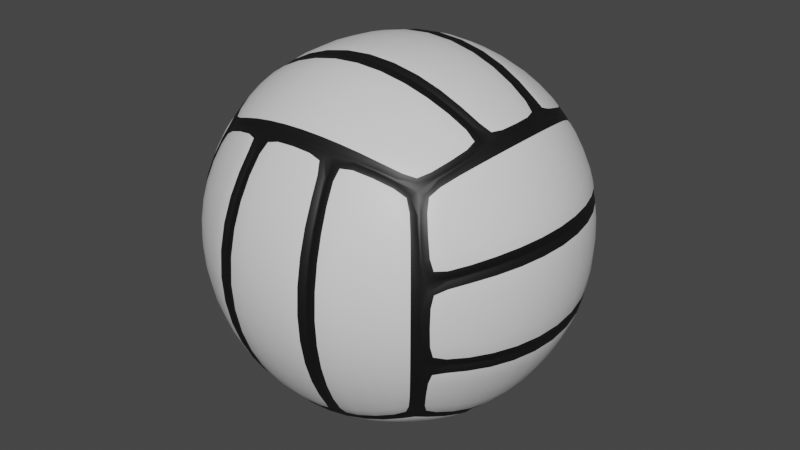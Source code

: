 # Source: Volleyball_white_v2.blend  (saved by Blender 2.90.8; exported with 4.5.12 LTS)
import bpy
from mathutils import Matrix  # noqa: F401  (used for matrix-valued properties, if any)

bpy.ops.wm.read_factory_settings(use_empty=True)
scene = bpy.context.scene
scene.name = 'Scene'

# ---- collections
col_collection = bpy.data.collections.new('Collection'); scene.collection.children.link(col_collection)

# ---- materials (node trees are filled in below, after node groups)
mat_material = bpy.data.materials.new('Material')
mat_material.alpha_threshold = 0.0
mat_material.use_transparent_shadow = False
mat_material.line_color = (0.0, 0.0, 0.0, 1.0)
mat_material_001 = bpy.data.materials.new('Material.001')
mat_material_001.use_transparent_shadow = False
mat_material_002 = bpy.data.materials.new('Material.002')
mat_material_002.use_transparent_shadow = False
mat_material_003 = bpy.data.materials.new('Material.003')
mat_material_003.use_transparent_shadow = False
mat_b = bpy.data.materials.new('b')
mat_b.use_transparent_shadow = False

# ---- material node trees
mat_material.use_nodes = True; mat_material.node_tree.nodes.clear()
_N = mat_material.node_tree.nodes; _L = mat_material.node_tree.links
n0 = _N.new('ShaderNodeOutputMaterial'); n0.name = 'Material Output'; n0.location = (300, 300)
n1 = _N.new('ShaderNodeBsdfPrincipled'); n1.name = 'Principled BSDF'; n1.location = (10, 300)
n1.distribution = 'GGX'
n1.subsurface_method = 'BURLEY'
n1.inputs[2].default_value = 0.4
n1.inputs[3].default_value = 1.45
n1.inputs[27].default_value = (0.0, 0.0, 0.0, 1.0)
n1.inputs[28].default_value = 1.0
_L.new(n1.outputs[0], n0.inputs[0])
n0.is_active_output = True
mat_material_001.use_nodes = True; mat_material_001.node_tree.nodes.clear()
_N = mat_material_001.node_tree.nodes; _L = mat_material_001.node_tree.links
n0 = _N.new('ShaderNodeBsdfPrincipled'); n0.name = 'Principled BSDF'; n0.location = (10, 300)
n0.distribution = 'GGX'
n0.subsurface_method = 'BURLEY'
n0.inputs[3].default_value = 1.45
n0.inputs[27].default_value = (0.0, 0.0, 0.0, 1.0)
n0.inputs[28].default_value = 1.0
n1 = _N.new('ShaderNodeOutputMaterial'); n1.name = 'Material Output'; n1.location = (300, 300)
_L.new(n0.outputs[0], n1.inputs[0])
n1.is_active_output = True
mat_material_002.use_nodes = True; mat_material_002.node_tree.nodes.clear()
_N = mat_material_002.node_tree.nodes; _L = mat_material_002.node_tree.links
n0 = _N.new('ShaderNodeBsdfPrincipled'); n0.name = 'Principled BSDF'; n0.location = (10, 300)
n0.distribution = 'GGX'
n0.subsurface_method = 'BURLEY'
n0.inputs[3].default_value = 1.45
n0.inputs[27].default_value = (0.0, 0.0, 0.0, 1.0)
n0.inputs[28].default_value = 1.0
n1 = _N.new('ShaderNodeOutputMaterial'); n1.name = 'Material Output'; n1.location = (300, 300)
_L.new(n0.outputs[0], n1.inputs[0])
n1.is_active_output = True
mat_material_003.use_nodes = True; mat_material_003.node_tree.nodes.clear()
_N = mat_material_003.node_tree.nodes; _L = mat_material_003.node_tree.links
n0 = _N.new('ShaderNodeBsdfPrincipled'); n0.name = 'Principled BSDF'; n0.location = (10, 300)
n0.distribution = 'GGX'
n0.subsurface_method = 'BURLEY'
n0.inputs[3].default_value = 1.45
n0.inputs[27].default_value = (0.0, 0.0, 0.0, 1.0)
n0.inputs[28].default_value = 1.0
n1 = _N.new('ShaderNodeOutputMaterial'); n1.name = 'Material Output'; n1.location = (300, 300)
_L.new(n0.outputs[0], n1.inputs[0])
n1.is_active_output = True
mat_b.use_nodes = True; mat_b.node_tree.nodes.clear()
_N = mat_b.node_tree.nodes; _L = mat_b.node_tree.links
n0 = _N.new('ShaderNodeBsdfPrincipled'); n0.name = 'Principled BSDF'; n0.location = (10, 300)
n0.distribution = 'GGX'
n0.subsurface_method = 'BURLEY'
n0.inputs[0].default_value = (0.005605, 0.005605, 0.005605, 1.0)
n0.inputs[3].default_value = 1.45
n0.inputs[27].default_value = (0.0, 0.0, 0.0, 1.0)
n0.inputs[28].default_value = 1.0
n1 = _N.new('ShaderNodeOutputMaterial'); n1.name = 'Material Output'; n1.location = (300, 300)
_L.new(n0.outputs[0], n1.inputs[0])
n1.is_active_output = True

# ---- world
world_world = bpy.data.worlds.new('World'); scene.world = world_world
world_world.use_nodes = True; world_world.node_tree.nodes.clear()
_N = world_world.node_tree.nodes; _L = world_world.node_tree.links
n0 = _N.new('ShaderNodeOutputWorld'); n0.name = 'World Output'; n0.location = (300, 300)
n1 = _N.new('ShaderNodeBackground'); n1.name = 'Background'; n1.location = (10, 300)
n1.inputs[0].default_value = (0.05088, 0.05088, 0.05088, 1.0)
_L.new(n1.outputs[0], n0.inputs[0])
n0.is_active_output = True
world_world.color = (0.05088, 0.05088, 0.05088)
world_world.use_sun_shadow = False
world_world.sun_shadow_jitter_overblur = 0.0

# ---- meshes
me_cube = bpy.data.meshes.new('Cube')
me_cube.from_pydata([(0.6909, -1.123, 1.123), (0.3529, -1.199, 1.199), (0.0, -1.225, 1.225), (-0.3529, -1.199, 1.199), (-0.6909, -1.123, 1.123), (1.123, -0.6909, 1.123), (-1.123, -0.6909, 1.123), (-1.225, 0.0, 1.225), (-1.199, 0.3529, 1.199), (-1.123, 0.6909, 1.123), (-0.6909, 1.123, 1.123), (-0.3529, 1.199, 1.199), (0.0, 1.225, 1.225), (-0.9148, -0.4196, 1.463), (-0.9148, 0.4196, 1.463), (-0.8368, 0.8061, 1.346), (-0.8368, -0.8061, 1.346), (-0.5002, -0.4545, 1.645), (-0.5002, 0.4545, 1.645), (-0.4475, 0.8685, 1.488), (-0.4475, -0.8685, 1.488), (0.0, -0.4672, 1.72), (-2.461e-10, 0.4672, 1.72), (-6.127e-10, 0.8907, 1.544), (3.676e-10, -0.8907, 1.544), (0.5002, -0.4545, 1.645), (0.5002, 0.4545, 1.645), (0.4475, 0.8685, 1.488), (0.4475, -0.8685, 1.488), (0.9148, -0.4196, 1.463), (0.9148, 0.4196, 1.463), (0.8368, 0.8061, 1.346), (0.8368, -0.8061, 1.346), (0.3635, 1.229, 1.238), (-7.262e-10, 1.255, 1.265), (-0.3635, 1.229, 1.238), (-0.7113, 1.151, 1.16), (-1.228, 0.369, 1.237), (-1.228, -0.369, 1.237), (-1.151, -0.7111, 1.16), (1.228, -0.369, 1.237), (1.228, 0.369, 1.237), (1.151, 0.7111, 1.16), (-0.3635, -1.229, 1.238), (7.262e-10, -1.255, 1.265), (0.3635, -1.229, 1.238), (0.7113, -1.151, 1.16), (1.026, 1.026, 1.034), (0.7113, 1.151, 1.16), (-1.026, 1.026, 1.034), (-1.151, 0.7111, 1.16), (1.026, -1.026, 1.034), (1.151, -0.7111, 1.16), (-1.026, -1.026, 1.034), (-0.7113, -1.151, 1.16), (0.8903, 0.4026, 1.422), (0.8903, -0.4026, 1.422), (0.4866, 0.4361, 1.6), (0.4866, -0.4361, 1.6), (0.0, 0.4483, 1.673), (0.0, -0.4483, 1.673), (-0.4866, 0.4361, 1.6), (-0.4866, -0.4361, 1.6), (-0.8903, 0.4026, 1.422), (-0.8903, -0.4026, 1.422), (1.223, 0.3572, 1.231), (1.249, 3.658e-09, 1.257), (1.223, -0.3572, 1.231), (-1.223, -0.3572, 1.231), (-1.249, 3.08e-09, 1.257), (-1.223, 0.3572, 1.231), (0.9104, 0.4072, 1.456), (0.9367, 2.562e-08, 1.495), (0.9104, -0.4072, 1.456), (0.4978, 0.4411, 1.638), (0.5156, 1.2e-08, 1.691), (0.4978, -0.4411, 1.638), (0.0, 0.4534, 1.713), (9.804e-11, 1.167e-08, 1.772), (1.926e-10, -0.4534, 1.713), (-0.4978, 0.4411, 1.638), (-0.5156, 9.177e-09, 1.691), (-0.4978, -0.4411, 1.638), (-0.9104, 0.4072, 1.456), (-0.9367, -1.255e-08, 1.495), (-0.9104, -0.4072, 1.456), (-1.0, 1.0, -1.0), (0.6909, 1.123, -1.123), (0.0, 1.225, -1.225), (-1.123, -0.6909, -1.123), (0.3529, -1.199, -1.199), (0.6909, -1.123, -1.123), (-0.9148, 0.4196, -1.463), (-0.9148, -0.4196, -1.463), (-0.8368, -0.8061, -1.346), (-0.8368, 0.8061, -1.346), (-0.5002, 0.4545, -1.645), (-0.5002, -0.4545, -1.645), (-0.4475, -0.8685, -1.488), (-0.4475, 0.8685, -1.488), (0.0, 0.4672, -1.72), (-2.461e-10, -0.4672, -1.72), (-6.127e-10, -0.8907, -1.544), (3.676e-10, 0.8907, -1.544), (0.5002, 0.4545, -1.645), (0.5002, -0.4545, -1.645), (0.4475, -0.8685, -1.488), (0.4475, 0.8685, -1.488), (0.9148, 0.4196, -1.463), (0.9148, -0.4196, -1.463), (0.8368, -0.8061, -1.346), (0.8368, 0.8061, -1.346), (0.3635, -1.229, -1.238), (-7.262e-10, -1.255, -1.265), (-0.3635, -1.229, -1.238), (-0.7113, -1.151, -1.16), (-1.228, -0.369, -1.237), (-1.228, 0.369, -1.237), (-1.151, 0.7111, -1.16), (1.228, 0.369, -1.237), (1.228, -0.369, -1.237), (1.151, -0.7111, -1.16), (-0.3635, 1.229, -1.238), (7.262e-10, 1.255, -1.265), (0.3635, 1.229, -1.238), (0.7113, 1.151, -1.16), (1.026, -1.026, -1.034), (0.7113, -1.151, -1.16), (-1.026, -1.026, -1.034), (-1.151, -0.7111, -1.16), (1.026, 1.026, -1.034), (1.151, 0.7111, -1.16), (-1.026, 1.026, -1.034), (-0.7113, 1.151, -1.16), (0.8903, -0.4026, -1.422), (0.8903, 0.4026, -1.422), (0.4866, -0.4361, -1.6), (0.4866, 0.4361, -1.6), (0.0, -0.4483, -1.673), (0.0, 0.4483, -1.673), (-0.4866, -0.4361, -1.6), (-0.4866, 0.4361, -1.6), (-0.8903, -0.4026, -1.422), (-0.8903, 0.4026, -1.422), (1.223, -0.3572, -1.231), (1.249, 1.062e-07, -1.257), (1.223, 0.3572, -1.231), (-1.223, 0.3572, -1.231), (-1.249, 1.068e-07, -1.257), (-1.223, -0.3572, -1.231), (0.9104, -0.4072, -1.456), (0.9367, 1.051e-07, -1.495), (0.9104, 0.4072, -1.456), (0.4978, -0.4411, -1.638), (0.5156, 1.358e-07, -1.691), (0.4978, 0.4411, -1.638), (0.0, -0.4534, -1.713), (9.804e-11, 1.433e-07, -1.772), (1.926e-10, 0.4534, -1.713), (-0.4978, -0.4411, -1.638), (-0.5156, 1.387e-07, -1.691), (-0.4978, 0.4411, -1.638), (-0.9104, -0.4072, -1.456), (-0.9367, 1.433e-07, -1.495), (-0.9104, 0.4072, -1.456), (1.0, -1.0, -1.0), (1.0, -1.0, 1.0), (-1.199, -1.199, -0.3529), (-1.225, -1.225, 0.0), (-1.199, -1.199, 0.3529), (-1.123, -1.123, 0.6909), (0.0, -1.225, -1.225), (-0.3529, -1.199, -1.199), (-0.6909, -1.123, -1.123), (1.199, -1.199, 0.3529), (1.199, -1.199, -0.3529), (1.123, -1.123, -0.6909), (-0.4196, -1.463, 0.9148), (0.4196, -1.463, 0.9148), (0.8061, -1.346, 0.8368), (-0.8061, -1.346, 0.8368), (-0.4545, -1.645, 0.5002), (0.4545, -1.645, 0.5002), (0.8685, -1.488, 0.4475), (-0.8685, -1.488, 0.4475), (-0.4672, -1.72, 2.98e-08), (0.4672, -1.72, -2.98e-08), (0.8907, -1.544, -5.96e-08), (-0.8907, -1.544, 5.96e-08), (-0.4545, -1.645, -0.5002), (0.4545, -1.645, -0.5002), (0.8685, -1.488, -0.4475), (-0.8685, -1.488, -0.4475), (-0.4196, -1.463, -0.9148), (0.4196, -1.463, -0.9148), (0.8061, -1.346, -0.8368), (-0.8061, -1.346, -0.8368), (1.229, -1.238, -0.3635), (1.255, -1.265, 0.0), (1.229, -1.238, 0.3635), (1.151, -1.16, 0.7113), (0.369, -1.237, 1.228), (-0.369, -1.237, 1.228), (-0.7111, -1.16, 1.151), (-0.369, -1.237, -1.228), (0.369, -1.237, -1.228), (0.7111, -1.16, -1.151), (-1.229, -1.238, 0.3635), (-1.255, -1.265, 0.0), (-1.229, -1.238, -0.3635), (-1.151, -1.16, -0.7113), (1.026, -1.034, -1.026), (1.151, -1.16, -0.7113), (1.026, -1.034, 1.026), (0.7111, -1.16, 1.151), (-1.026, -1.034, -1.026), (-0.7111, -1.16, -1.151), (-1.026, -1.034, 1.026), (-1.151, -1.16, 0.7113), (0.4026, -1.422, -0.8903), (-0.4026, -1.422, -0.8903), (0.4361, -1.6, -0.4866), (-0.4361, -1.6, -0.4866), (0.4483, -1.673, -2.98e-08), (-0.4483, -1.673, 2.98e-08), (0.4361, -1.6, 0.4866), (-0.4361, -1.6, 0.4866), (0.4026, -1.422, 0.8903), (-0.4026, -1.422, 0.8903), (0.3572, -1.231, -1.223), (0.0, -1.257, -1.249), (-0.3572, -1.231, -1.223), (-0.3572, -1.231, 1.223), (0.0, -1.257, 1.249), (0.3572, -1.231, 1.223), (0.4072, -1.456, -0.9104), (-5.96e-08, -1.495, -0.9367), (-0.4072, -1.456, -0.9104), (0.4411, -1.638, -0.4978), (-1.192e-07, -1.691, -0.5156), (-0.4411, -1.638, -0.4978), (0.4534, -1.713, -2.98e-08), (-1.192e-07, -1.772, -9.804e-11), (-0.4534, -1.713, 2.98e-08), (0.4411, -1.638, 0.4978), (-1.192e-07, -1.691, 0.5156), (-0.4411, -1.638, 0.4978), (0.4072, -1.456, 0.9104), (-5.96e-08, -1.495, 0.9367), (-0.4072, -1.456, 0.9104), (1.0, 1.0, -1.0), (1.199, 1.199, -0.3529), (1.225, 1.225, 0.0), (-0.6909, 1.123, -1.123), (-0.3529, 1.199, -1.199), (0.3529, 1.199, -1.199), (0.6909, 1.123, 1.123), (0.3529, 1.199, 1.199), (-1.123, 1.123, 0.6909), (-1.225, 1.225, 0.0), (0.4196, 1.463, 0.9148), (-0.4196, 1.463, 0.9148), (-0.8061, 1.346, 0.8368), (0.8061, 1.346, 0.8368), (0.4545, 1.645, 0.5002), (-0.4545, 1.645, 0.5002), (-0.8685, 1.488, 0.4475), (0.8685, 1.488, 0.4475), (0.4672, 1.72, -2.98e-08), (-0.4672, 1.72, 2.98e-08), (-0.8907, 1.544, 5.96e-08), (0.8907, 1.544, -5.96e-08), (0.4545, 1.645, -0.5002), (-0.4545, 1.645, -0.5002), (-0.8685, 1.488, -0.4475), (0.8685, 1.488, -0.4475), (0.4196, 1.463, -0.9148), (-0.4196, 1.463, -0.9148), (-0.8061, 1.346, -0.8368), (0.8061, 1.346, -0.8368), (-1.229, 1.238, -0.3635), (-1.255, 1.265, 0.0), (-1.229, 1.238, 0.3635), (-1.151, 1.16, 0.7113), (-0.369, 1.237, 1.228), (0.369, 1.237, 1.228), (0.7111, 1.16, 1.151), (0.369, 1.237, -1.228), (-0.369, 1.237, -1.228), (-0.7111, 1.16, -1.151), (1.229, 1.238, 0.3635), (1.255, 1.265, 0.0), (1.229, 1.238, -0.3635), (1.151, 1.16, -0.7113), (-1.026, 1.034, -1.026), (-1.151, 1.16, -0.7113), (-1.026, 1.034, 1.026), (-0.7111, 1.16, 1.151), (1.026, 1.034, -1.026), (0.7111, 1.16, -1.151), (1.026, 1.034, 1.026), (1.151, 1.16, 0.7113), (-0.4026, 1.422, -0.8903), (0.4026, 1.422, -0.8903), (-0.4361, 1.6, -0.4866), (0.4361, 1.6, -0.4866), (-0.4483, 1.673, 2.98e-08), (0.4483, 1.673, -2.98e-08), (-0.4361, 1.6, 0.4866), (0.4361, 1.6, 0.4866), (-0.4026, 1.422, 0.8903), (0.4026, 1.422, 0.8903), (-0.3572, 1.231, -1.223), (1.192e-07, 1.257, -1.249), (0.3572, 1.231, -1.223), (0.3572, 1.231, 1.223), (1.192e-07, 1.257, 1.249), (-0.3572, 1.231, 1.223), (-0.4072, 1.456, -0.9104), (5.96e-08, 1.495, -0.9367), (0.4072, 1.456, -0.9104), (-0.4411, 1.638, -0.4978), (2.384e-07, 1.691, -0.5156), (0.4411, 1.638, -0.4978), (-0.4534, 1.713, 2.98e-08), (2.384e-07, 1.772, -9.805e-11), (0.4534, 1.713, -2.98e-08), (-0.4411, 1.638, 0.4978), (2.384e-07, 1.691, 0.5156), (0.4411, 1.638, 0.4978), (-0.4072, 1.456, 0.9104), (2.98e-07, 1.495, 0.9367), (0.4072, 1.456, 0.9104), (1.0, 1.0, 1.0), (1.123, 0.6909, -1.123), (1.199, 0.3529, -1.199), (1.225, 0.0, -1.225), (1.199, -0.3529, -1.199), (1.123, -0.6909, -1.123), (1.123, 1.123, 0.6909), (1.199, 1.199, 0.3529), (1.123, 1.123, -0.6909), (1.225, -1.225, 0.0), (1.123, -1.123, 0.6909), (1.199, -0.3529, 1.199), (1.225, 0.0, 1.225), (1.199, 0.3529, 1.199), (1.123, 0.6909, 1.123), (1.463, -0.9148, -0.4196), (1.463, -0.9148, 0.4196), (1.346, -0.8368, 0.8061), (1.346, -0.8368, -0.8061), (1.645, -0.5002, -0.4545), (1.645, -0.5002, 0.4545), (1.488, -0.4475, 0.8685), (1.488, -0.4475, -0.8685), (1.72, 0.0, -0.4672), (1.72, 0.0, 0.4672), (1.544, 0.0, 0.8907), (1.544, 0.0, -0.8907), (1.645, 0.5002, -0.4545), (1.645, 0.5002, 0.4545), (1.488, 0.4475, 0.8685), (1.488, 0.4475, -0.8685), (1.463, 0.9148, -0.4196), (1.463, 0.9148, 0.4196), (1.346, 0.8368, 0.8061), (1.346, 0.8368, -0.8061), (1.238, 0.3635, 1.229), (1.265, 0.0, 1.255), (1.238, -0.3635, 1.229), (1.16, -0.7113, 1.151), (1.237, -1.228, 0.369), (1.237, -1.228, -0.369), (1.16, -1.151, -0.7111), (1.237, 1.228, -0.369), (1.237, 1.228, 0.369), (1.16, 1.151, 0.7111), (1.238, -0.3635, -1.229), (1.265, 0.0, -1.255), (1.238, 0.3635, -1.229), (1.16, 0.7113, -1.151), (1.034, 1.026, 1.026), (1.16, 0.7113, 1.151), (1.034, -1.026, 1.026), (1.16, -1.151, 0.7111), (1.034, 1.026, -1.026), (1.16, 1.151, -0.7111), (1.034, -1.026, -1.026), (1.16, -0.7113, -1.151), (1.422, 0.8903, 0.4026), (1.422, 0.8903, -0.4026), (1.6, 0.4866, 0.4361), (1.6, 0.4866, -0.4361), (1.673, 0.0, 0.4483), (1.673, 0.0, -0.4483), (1.6, -0.4866, 0.4361), (1.6, -0.4866, -0.4361), (1.422, -0.8903, 0.4026), (1.422, -0.8903, -0.4026), (1.231, 1.223, 0.3572), (1.257, 1.249, 0.0), (1.231, 1.223, -0.3572), (1.231, -1.223, -0.3572), (1.257, -1.249, 0.0), (1.231, -1.223, 0.3572), (1.456, 0.9104, 0.4072), (1.495, 0.9367, 5.96e-08), (1.456, 0.9104, -0.4072), (1.638, 0.4978, 0.4411), (1.691, 0.5156, 0.0), (1.638, 0.4978, -0.4411), (1.713, 0.0, 0.4534), (1.772, 9.804e-11, 6.939e-18), (1.713, 0.0, -0.4534), (1.638, -0.4978, 0.4411), (1.691, -0.5156, 0.0), (1.638, -0.4978, -0.4411), (1.456, -0.9104, 0.4072), (1.495, -0.9367, -5.96e-08), (1.456, -0.9104, -0.4072), (-1.0, 1.0, 1.0), (-1.0, -1.0, -1.0), (-1.0, -1.0, 1.0), (-1.199, -0.3529, 1.199), (-1.123, 1.123, -0.6909), (-1.199, 1.199, -0.3529), (-1.199, 1.199, 0.3529), (-1.123, -1.123, -0.6909), (-1.199, -0.3529, -1.199), (-1.225, 0.0, -1.225), (-1.199, 0.3529, -1.199), (-1.123, 0.6909, -1.123), (-1.463, -0.9148, 0.4196), (-1.463, -0.9148, -0.4196), (-1.346, -0.8368, -0.8061), (-1.346, -0.8368, 0.8061), (-1.645, -0.5002, 0.4545), (-1.645, -0.5002, -0.4545), (-1.488, -0.4475, -0.8685), (-1.488, -0.4475, 0.8685), (-1.72, 0.0, 0.4672), (-1.72, 0.0, -0.4672), (-1.544, 0.0, -0.8907), (-1.544, 0.0, 0.8907), (-1.645, 0.5002, 0.4545), (-1.645, 0.5002, -0.4545), (-1.488, 0.4475, -0.8685), (-1.488, 0.4475, 0.8685), (-1.463, 0.9148, 0.4196), (-1.463, 0.9148, -0.4196), (-1.346, 0.8368, -0.8061), (-1.346, 0.8368, 0.8061), (-1.238, 0.3635, -1.229), (-1.265, 0.0, -1.255), (-1.238, -0.3635, -1.229), (-1.16, -0.7113, -1.151), (-1.237, -1.228, -0.369), (-1.237, -1.228, 0.369), (-1.16, -1.151, 0.7111), (-1.237, 1.228, 0.369), (-1.237, 1.228, -0.369), (-1.16, 1.151, -0.7111), (-1.238, -0.3635, 1.229), (-1.265, 0.0, 1.255), (-1.238, 0.3635, 1.229), (-1.16, 0.7113, 1.151), (-1.034, 1.026, -1.026), (-1.16, 0.7113, -1.151), (-1.034, -1.026, -1.026), (-1.16, -1.151, -0.7111), (-1.034, 1.026, 1.026), (-1.16, 1.151, 0.7111), (-1.034, -1.026, 1.026), (-1.16, -0.7113, 1.151), (-1.422, 0.8903, -0.4026), (-1.422, 0.8903, 0.4026), (-1.6, 0.4866, -0.4361), (-1.6, 0.4866, 0.4361), (-1.673, 0.0, -0.4483), (-1.673, 0.0, 0.4483), (-1.6, -0.4866, -0.4361), (-1.6, -0.4866, 0.4361), (-1.422, -0.8903, -0.4026), (-1.422, -0.8903, 0.4026), (-1.231, 1.223, -0.3572), (-1.257, 1.249, 1.192e-07), (-1.231, 1.223, 0.3572), (-1.231, -1.223, 0.3572), (-1.257, -1.249, 1.192e-07), (-1.231, -1.223, -0.3572), (-1.456, 0.9104, -0.4072), (-1.495, 0.9367, 5.96e-08), (-1.456, 0.9104, 0.4072), (-1.638, 0.4978, -0.4411), (-1.691, 0.5156, 1.192e-07), (-1.638, 0.4978, 0.4411), (-1.713, 0.0, -0.4534), (-1.772, 9.805e-11, 1.192e-07), (-1.713, 0.0, 0.4534), (-1.638, -0.4978, -0.4411), (-1.691, -0.5156, 1.192e-07), (-1.638, -0.4978, 0.4411), (-1.456, -0.9104, -0.4072), (-1.495, -0.9367, 1.788e-07), (-1.456, -0.9104, 0.4072)], [], [(166, 5, 52, 51), (62, 64, 13, 17), (11, 10, 36, 35), (421, 9, 50, 49), (10, 421, 49, 36), (56, 58, 25, 29), (346, 347, 42, 41), (63, 61, 18, 14), (9, 8, 37, 50), (13, 38, 39, 16), (15, 50, 37, 14), (36, 49, 50, 15), (17, 13, 16, 20), (19, 15, 14, 18), (35, 36, 15, 19), (21, 17, 20, 24), (23, 19, 18, 22), (34, 35, 19, 23), (25, 21, 24, 28), (27, 23, 22, 26), (33, 34, 23, 27), (29, 25, 28, 32), (31, 27, 26, 30), (48, 33, 27, 31), (40, 29, 32, 52), (42, 31, 30, 41), (47, 48, 31, 42), (20, 16, 54, 43), (24, 20, 43, 44), (28, 24, 44, 45), (32, 28, 45, 46), (52, 32, 46, 51), (16, 39, 53, 54), (347, 333, 47, 42), (423, 4, 54, 53), (57, 55, 30, 26), (4, 3, 43, 54), (3, 2, 44, 43), (60, 62, 17, 21), (424, 6, 39, 38), (56, 344, 67, 73), (8, 7, 69, 70), (2, 1, 45, 44), (6, 423, 53, 39), (344, 56, 29, 40), (7, 424, 68, 69), (59, 61, 80, 77), (1, 0, 46, 45), (61, 59, 22, 18), (0, 166, 51, 46), (346, 55, 71, 65), (64, 62, 82, 85), (64, 424, 38, 13), (55, 346, 41, 30), (58, 60, 21, 25), (58, 56, 73, 76), (61, 63, 83, 80), (8, 63, 14, 37), (256, 257, 33, 48), (257, 12, 34, 33), (55, 57, 74, 71), (424, 64, 85, 68), (59, 57, 26, 22), (5, 344, 40, 52), (12, 11, 35, 34), (60, 58, 76, 79), (344, 345, 66, 67), (333, 256, 48, 47), (65, 71, 72, 66), (66, 72, 73, 67), (71, 74, 75, 72), (72, 75, 76, 73), (74, 77, 78, 75), (75, 78, 79, 76), (77, 80, 81, 78), (78, 81, 82, 79), (80, 83, 84, 81), (81, 84, 85, 82), (83, 70, 69, 84), (84, 69, 68, 85), (62, 60, 79, 82), (57, 59, 77, 74), (63, 8, 70, 83), (345, 346, 65, 66), (250, 334, 131, 130), (141, 143, 92, 96), (172, 173, 115, 114), (422, 89, 129, 128), (173, 422, 128, 115), (135, 137, 104, 108), (337, 338, 121, 120), (142, 140, 97, 93), (89, 429, 116, 129), (92, 117, 118, 95), (94, 129, 116, 93), (115, 128, 129, 94), (96, 92, 95, 99), (98, 94, 93, 97), (114, 115, 94, 98), (100, 96, 99, 103), (102, 98, 97, 101), (113, 114, 98, 102), (104, 100, 103, 107), (106, 102, 101, 105), (112, 113, 102, 106), (108, 104, 107, 111), (110, 106, 105, 109), (127, 112, 106, 110), (119, 108, 111, 131), (121, 110, 109, 120), (126, 127, 110, 121), (99, 95, 133, 122), (103, 99, 122, 123), (107, 103, 123, 124), (111, 107, 124, 125), (131, 111, 125, 130), (95, 118, 132, 133), (338, 165, 126, 121), (86, 253, 133, 132), (136, 134, 109, 105), (253, 254, 122, 133), (254, 88, 123, 122), (139, 141, 96, 100), (431, 432, 118, 117), (135, 335, 146, 152), (429, 430, 148, 149), (88, 255, 124, 123), (432, 86, 132, 118), (335, 135, 108, 119), (430, 431, 147, 148), (138, 140, 159, 156), (255, 87, 125, 124), (140, 138, 101, 97), (87, 250, 130, 125), (337, 134, 150, 144), (143, 141, 161, 164), (143, 431, 117, 92), (134, 337, 120, 109), (137, 139, 100, 104), (137, 135, 152, 155), (140, 142, 162, 159), (429, 142, 93, 116), (91, 90, 112, 127), (90, 171, 113, 112), (134, 136, 153, 150), (431, 143, 164, 147), (138, 136, 105, 101), (334, 335, 119, 131), (171, 172, 114, 113), (139, 137, 155, 158), (335, 336, 145, 146), (165, 91, 127, 126), (144, 150, 151, 145), (145, 151, 152, 146), (150, 153, 154, 151), (151, 154, 155, 152), (153, 156, 157, 154), (154, 157, 158, 155), (156, 159, 160, 157), (157, 160, 161, 158), (159, 162, 163, 160), (160, 163, 164, 161), (162, 149, 148, 163), (163, 148, 147, 164), (141, 139, 158, 161), (136, 138, 156, 153), (142, 429, 149, 162), (336, 337, 144, 145), (422, 173, 216, 215), (226, 228, 177, 181), (174, 343, 200, 199), (166, 0, 214, 213), (343, 166, 213, 200), (220, 222, 189, 193), (90, 91, 206, 205), (227, 225, 182, 178), (0, 1, 201, 214), (177, 202, 203, 180), (179, 214, 201, 178), (200, 213, 214, 179), (181, 177, 180, 184), (183, 179, 178, 182), (199, 200, 179, 183), (185, 181, 184, 188), (187, 183, 182, 186), (198, 199, 183, 187), (189, 185, 188, 192), (191, 187, 186, 190), (197, 198, 187, 191), (193, 189, 192, 196), (195, 191, 190, 194), (212, 197, 191, 195), (204, 193, 196, 216), (206, 195, 194, 205), (211, 212, 195, 206), (184, 180, 218, 207), (188, 184, 207, 208), (192, 188, 208, 209), (196, 192, 209, 210), (216, 196, 210, 215), (180, 203, 217, 218), (91, 165, 211, 206), (423, 170, 218, 217), (221, 219, 194, 190), (170, 169, 207, 218), (169, 168, 208, 207), (224, 226, 181, 185), (3, 4, 203, 202), (220, 172, 231, 237), (1, 2, 233, 234), (168, 167, 209, 208), (4, 423, 217, 203), (172, 220, 193, 204), (2, 3, 232, 233), (223, 225, 244, 241), (167, 428, 210, 209), (225, 223, 186, 182), (428, 422, 215, 210), (90, 219, 235, 229), (228, 226, 246, 249), (228, 3, 202, 177), (219, 90, 205, 194), (222, 224, 185, 189), (222, 220, 237, 240), (225, 227, 247, 244), (1, 227, 178, 201), (176, 175, 197, 212), (175, 342, 198, 197), (219, 221, 238, 235), (3, 228, 249, 232), (223, 221, 190, 186), (173, 172, 204, 216), (342, 174, 199, 198), (224, 222, 240, 243), (172, 171, 230, 231), (165, 176, 212, 211), (229, 235, 236, 230), (230, 236, 237, 231), (235, 238, 239, 236), (236, 239, 240, 237), (238, 241, 242, 239), (239, 242, 243, 240), (241, 244, 245, 242), (242, 245, 246, 243), (244, 247, 248, 245), (245, 248, 249, 246), (247, 234, 233, 248), (248, 233, 232, 249), (226, 224, 243, 246), (221, 223, 241, 238), (227, 1, 234, 247), (171, 90, 229, 230), (250, 87, 299, 298), (309, 311, 260, 264), (427, 258, 283, 282), (421, 10, 297, 296), (258, 421, 296, 283), (303, 305, 272, 276), (254, 253, 289, 288), (310, 308, 265, 261), (10, 11, 284, 297), (260, 285, 286, 263), (262, 297, 284, 261), (283, 296, 297, 262), (264, 260, 263, 267), (266, 262, 261, 265), (282, 283, 262, 266), (268, 264, 267, 271), (270, 266, 265, 269), (281, 282, 266, 270), (272, 268, 271, 275), (274, 270, 269, 273), (280, 281, 270, 274), (276, 272, 275, 279), (278, 274, 273, 277), (295, 280, 274, 278), (287, 276, 279, 299), (289, 278, 277, 288), (294, 295, 278, 289), (267, 263, 301, 290), (271, 267, 290, 291), (275, 271, 291, 292), (279, 275, 292, 293), (299, 279, 293, 298), (263, 286, 300, 301), (253, 86, 294, 289), (333, 339, 301, 300), (304, 302, 277, 273), (339, 340, 290, 301), (340, 252, 291, 290), (307, 309, 264, 268), (257, 256, 286, 285), (303, 255, 314, 320), (11, 12, 316, 317), (252, 251, 292, 291), (256, 333, 300, 286), (255, 303, 276, 287), (12, 257, 315, 316), (306, 308, 327, 324), (251, 341, 293, 292), (308, 306, 269, 265), (341, 250, 298, 293), (254, 302, 318, 312), (311, 309, 329, 332), (311, 257, 285, 260), (302, 254, 288, 277), (305, 307, 268, 272), (305, 303, 320, 323), (308, 310, 330, 327), (11, 310, 261, 284), (425, 426, 280, 295), (426, 259, 281, 280), (302, 304, 321, 318), (257, 311, 332, 315), (306, 304, 273, 269), (87, 255, 287, 299), (259, 427, 282, 281), (307, 305, 323, 326), (255, 88, 313, 314), (86, 425, 295, 294), (312, 318, 319, 313), (313, 319, 320, 314), (318, 321, 322, 319), (319, 322, 323, 320), (321, 324, 325, 322), (322, 325, 326, 323), (324, 327, 328, 325), (325, 328, 329, 326), (327, 330, 331, 328), (328, 331, 332, 329), (330, 317, 316, 331), (331, 316, 315, 332), (309, 307, 326, 329), (304, 306, 324, 321), (310, 11, 317, 330), (88, 254, 312, 313), (250, 341, 387, 386), (397, 399, 348, 352), (344, 5, 371, 370), (166, 343, 385, 384), (5, 166, 384, 371), (391, 393, 360, 364), (340, 339, 377, 376), (398, 396, 353, 349), (343, 174, 372, 385), (348, 373, 374, 351), (350, 385, 372, 349), (371, 384, 385, 350), (352, 348, 351, 355), (354, 350, 349, 353), (370, 371, 350, 354), (356, 352, 355, 359), (358, 354, 353, 357), (369, 370, 354, 358), (360, 356, 359, 363), (362, 358, 357, 361), (368, 369, 358, 362), (364, 360, 363, 367), (366, 362, 361, 365), (383, 368, 362, 366), (375, 364, 367, 387), (377, 366, 365, 376), (382, 383, 366, 377), (355, 351, 389, 378), (359, 355, 378, 379), (363, 359, 379, 380), (367, 363, 380, 381), (387, 367, 381, 386), (351, 374, 388, 389), (339, 333, 382, 377), (165, 338, 389, 388), (392, 390, 365, 361), (338, 337, 378, 389), (337, 336, 379, 378), (395, 397, 352, 356), (175, 176, 374, 373), (391, 251, 402, 408), (174, 342, 404, 405), (336, 335, 380, 379), (176, 165, 388, 374), (251, 391, 364, 375), (342, 175, 403, 404), (394, 396, 415, 412), (335, 334, 381, 380), (396, 394, 357, 353), (334, 250, 386, 381), (340, 390, 406, 400), (399, 397, 417, 420), (399, 175, 373, 348), (390, 340, 376, 365), (393, 395, 356, 360), (393, 391, 408, 411), (396, 398, 418, 415), (174, 398, 349, 372), (347, 346, 368, 383), (346, 345, 369, 368), (390, 392, 409, 406), (175, 399, 420, 403), (394, 392, 361, 357), (341, 251, 375, 387), (345, 344, 370, 369), (395, 393, 411, 414), (251, 252, 401, 402), (333, 347, 383, 382), (400, 406, 407, 401), (401, 407, 408, 402), (406, 409, 410, 407), (407, 410, 411, 408), (409, 412, 413, 410), (410, 413, 414, 411), (412, 415, 416, 413), (413, 416, 417, 414), (415, 418, 419, 416), (416, 419, 420, 417), (418, 405, 404, 419), (419, 404, 403, 420), (397, 395, 414, 417), (392, 394, 412, 409), (398, 174, 405, 418), (252, 340, 400, 401), (421, 258, 472, 471), (482, 484, 433, 437), (429, 89, 456, 455), (422, 428, 470, 469), (89, 422, 469, 456), (476, 478, 445, 449), (426, 425, 462, 461), (483, 481, 438, 434), (428, 167, 457, 470), (433, 458, 459, 436), (435, 470, 457, 434), (456, 469, 470, 435), (437, 433, 436, 440), (439, 435, 434, 438), (455, 456, 435, 439), (441, 437, 440, 444), (443, 439, 438, 442), (454, 455, 439, 443), (445, 441, 444, 448), (447, 443, 442, 446), (453, 454, 443, 447), (449, 445, 448, 452), (451, 447, 446, 450), (468, 453, 447, 451), (460, 449, 452, 472), (462, 451, 450, 461), (467, 468, 451, 462), (440, 436, 474, 463), (444, 440, 463, 464), (448, 444, 464, 465), (452, 448, 465, 466), (472, 452, 466, 471), (436, 459, 473, 474), (425, 86, 467, 462), (423, 6, 474, 473), (477, 475, 450, 446), (6, 424, 463, 474), (424, 7, 464, 463), (480, 482, 437, 441), (169, 170, 459, 458), (476, 427, 487, 493), (167, 168, 489, 490), (7, 8, 465, 464), (170, 423, 473, 459), (427, 476, 449, 460), (168, 169, 488, 489), (479, 481, 500, 497), (8, 9, 466, 465), (481, 479, 442, 438), (9, 421, 471, 466), (426, 475, 491, 485), (484, 482, 502, 505), (484, 169, 458, 433), (475, 426, 461, 450), (478, 480, 441, 445), (478, 476, 493, 496), (481, 483, 503, 500), (167, 483, 434, 457), (432, 431, 453, 468), (431, 430, 454, 453), (475, 477, 494, 491), (169, 484, 505, 488), (479, 477, 446, 442), (258, 427, 460, 472), (430, 429, 455, 454), (480, 478, 496, 499), (427, 259, 486, 487), (86, 432, 468, 467), (485, 491, 492, 486), (486, 492, 493, 487), (491, 494, 495, 492), (492, 495, 496, 493), (494, 497, 498, 495), (495, 498, 499, 496), (497, 500, 501, 498), (498, 501, 502, 499), (500, 503, 504, 501), (501, 504, 505, 502), (503, 490, 489, 504), (504, 489, 488, 505), (482, 480, 499, 502), (477, 479, 497, 494), (483, 167, 490, 503), (259, 426, 485, 486)])
me_cube.polygons.foreach_set('use_smooth', [True] * 504)
me_cube.polygons.foreach_set('material_index', [4, 4, 4, 4, 4, 4, 4, 4, 4, 2, 1, 1, 2, 1, 1, 2, 1, 1, 2, 1, 1, 2, 1, 1, 2, 1, 1, 2, 2, 2, 2, 2, 2, 4, 4, 4, 4, 4, 4, 4, 4, 4, 4, 4, 4, 4, 4, 4, 4, 4, 4, 4, 4, 4, 4, 4, 4, 4, 4, 4, 4, 4, 4, 4, 4, 4, 4, 4, 3, 3, 3, 3, 3, 3, 3, 3, 3, 3, 3, 3, 4, 4, 4, 4, 4, 4, 4, 4, 4, 4, 4, 4, 4, 2, 1, 1, 2, 1, 1, 2, 1, 1, 2, 1, 1, 2, 1, 1, 2, 1, 1, 2, 2, 2, 2, 2, 2, 4, 4, 4, 4, 4, 4, 4, 4, 4, 4, 4, 4, 4, 4, 4, 4, 4, 4, 4, 4, 4, 4, 4, 4, 4, 4, 4, 4, 4, 4, 4, 4, 4, 4, 4, 3, 3, 3, 3, 3, 3, 3, 3, 3, 3, 3, 3, 4, 4, 4, 4, 4, 4, 4, 4, 4, 4, 4, 4, 4, 2, 1, 1, 2, 1, 1, 2, 1, 1, 2, 1, 1, 2, 1, 1, 2, 1, 1, 2, 2, 2, 2, 2, 2, 4, 4, 4, 4, 4, 4, 4, 4, 4, 4, 4, 4, 4, 4, 4, 4, 4, 4, 4, 4, 4, 4, 4, 4, 4, 4, 4, 4, 4, 4, 4, 4, 4, 4, 4, 3, 3, 3, 3, 3, 3, 3, 3, 3, 3, 3, 3, 4, 4, 4, 4, 4, 4, 4, 4, 4, 4, 4, 4, 4, 2, 1, 1, 2, 1, 1, 2, 1, 1, 2, 1, 1, 2, 1, 1, 2, 1, 1, 2, 2, 2, 2, 2, 2, 4, 4, 4, 4, 4, 4, 4, 4, 4, 4, 4, 4, 4, 4, 4, 4, 4, 4, 4, 4, 4, 4, 4, 4, 4, 4, 4, 4, 4, 4, 4, 4, 4, 4, 4, 3, 3, 3, 3, 3, 3, 3, 3, 3, 3, 3, 3, 4, 4, 4, 4, 4, 4, 4, 4, 4, 4, 4, 4, 4, 2, 1, 1, 2, 1, 1, 2, 1, 1, 2, 1, 1, 2, 1, 1, 2, 1, 1, 2, 2, 2, 2, 2, 2, 4, 4, 4, 4, 4, 4, 4, 4, 4, 4, 4, 4, 4, 4, 4, 4, 4, 4, 4, 4, 4, 4, 4, 4, 4, 4, 4, 4, 4, 4, 4, 4, 4, 4, 4, 3, 3, 3, 3, 3, 3, 3, 3, 3, 3, 3, 3, 4, 4, 4, 4, 4, 4, 4, 4, 4, 4, 4, 4, 4, 2, 1, 1, 2, 1, 1, 2, 1, 1, 2, 1, 1, 2, 1, 1, 2, 1, 1, 2, 2, 2, 2, 2, 2, 4, 4, 4, 4, 4, 4, 4, 4, 4, 4, 4, 4, 4, 4, 4, 4, 4, 4, 4, 4, 4, 4, 4, 4, 4, 4, 4, 4, 4, 4, 4, 4, 4, 4, 4, 3, 3, 3, 3, 3, 3, 3, 3, 3, 3, 3, 3, 4, 4, 4, 4])
_uv = me_cube.uv_layers.new(name='UVMap')
_uv.uv.foreach_set('vector', [0.0, 0.0, 0.0, 0.0, 0.0, 0.0, 0.0, 0.0, 0.7917, 0.6667, 0.8333, 0.6667, 0.8333, 0.6667, 0.7917, 0.6667, 0.0, 0.0, 0.0, 0.0, 0.0, 0.0, 0.0, 0.0, 0.0, 0.0, 0.0, 0.0, 0.0, 0.0, 0.0, 0.0, 0.0, 0.0, 0.0, 0.0, 0.0, 0.0, 0.0, 0.0, 0.6667, 0.6667, 0.7083, 0.6667, 0.7083, 0.6667, 0.6667, 0.6667, 0.0, 0.0, 0.0, 0.0, 0.0, 0.0, 0.0, 0.0, 0.8333, 0.5833, 0.7917, 0.5833, 0.7917, 0.5833, 0.8333, 0.5833, 0.0, 0.0, 0.0, 0.0, 0.0, 0.0, 0.0, 0.0, 0.8333, 0.6667, 0.875, 0.6667, 0.875, 0.7083, 0.8333, 0.7083, 0.8333, 0.5417, 0.875, 0.5417, 0.875, 0.5833, 0.8333, 0.5833, 0.8333, 0.5, 0.875, 0.5, 0.875, 0.5417, 0.8333, 0.5417, 0.7917, 0.6667, 0.8333, 0.6667, 0.8333, 0.7083, 0.7917, 0.7083, 0.7917, 0.5417, 0.8333, 0.5417, 0.8333, 0.5833, 0.7917, 0.5833, 0.7917, 0.5, 0.8333, 0.5, 0.8333, 0.5417, 0.7917, 0.5417, 0.75, 0.6667, 0.7917, 0.6667, 0.7917, 0.7083, 0.75, 0.7083, 0.75, 0.5417, 0.7917, 0.5417, 0.7917, 0.5833, 0.75, 0.5833, 0.75, 0.5, 0.7917, 0.5, 0.7917, 0.5417, 0.75, 0.5417, 0.7083, 0.6667, 0.75, 0.6667, 0.75, 0.7083, 0.7083, 0.7083, 0.7083, 0.5417, 0.75, 0.5417, 0.75, 0.5833, 0.7083, 0.5833, 0.7083, 0.5, 0.75, 0.5, 0.75, 0.5417, 0.7083, 0.5417, 0.6667, 0.6667, 0.7083, 0.6667, 0.7083, 0.7083, 0.6667, 0.7083, 0.6667, 0.5417, 0.7083, 0.5417, 0.7083, 0.5833, 0.6667, 0.5833, 0.6667, 0.5, 0.7083, 0.5, 0.7083, 0.5417, 0.6667, 0.5417, 0.625, 0.6667, 0.6667, 0.6667, 0.6667, 0.7083, 0.625, 0.7083, 0.625, 0.5417, 0.6667, 0.5417, 0.6667, 0.5833, 0.625, 0.5833, 0.625, 0.5, 0.6667, 0.5, 0.6667, 0.5417, 0.625, 0.5417, 0.7917, 0.7083, 0.8333, 0.7083, 0.8333, 0.75, 0.7917, 0.75, 0.75, 0.7083, 0.7917, 0.7083, 0.7917, 0.75, 0.75, 0.75, 0.7083, 0.7083, 0.75, 0.7083, 0.75, 0.75, 0.7083, 0.75, 0.6667, 0.7083, 0.7083, 0.7083, 0.7083, 0.75, 0.6667, 0.75, 0.625, 0.7083, 0.6667, 0.7083, 0.6667, 0.75, 0.625, 0.75, 0.8333, 0.7083, 0.875, 0.7083, 0.875, 0.75, 0.8333, 0.75, 0.0, 0.0, 0.0, 0.0, 0.0, 0.0, 0.0, 0.0, 0.0, 0.0, 0.0, 0.0, 0.0, 0.0, 0.0, 0.0, 0.7083, 0.5833, 0.6667, 0.5833, 0.6667, 0.5833, 0.7083, 0.5833, 0.0, 0.0, 0.0, 0.0, 0.0, 0.0, 0.0, 0.0, 0.0, 0.0, 0.0, 0.0, 0.0, 0.0, 0.0, 0.0, 0.75, 0.6667, 0.7917, 0.6667, 0.7917, 0.6667, 0.75, 0.6667, 0.0, 0.0, 0.0, 0.0, 0.0, 0.0, 0.0, 0.0, 0.6667, 0.6667, 0.625, 0.6667, 0.625, 0.6667, 0.6667, 0.6667, 0.0, 0.0, 0.0, 0.0, 0.0, 0.0, 0.0, 0.0, 0.0, 0.0, 0.0, 0.0, 0.0, 0.0, 0.0, 0.0, 0.0, 0.0, 0.0, 0.0, 0.0, 0.0, 0.0, 0.0, 0.625, 0.6667, 0.6667, 0.6667, 0.6667, 0.6667, 0.625, 0.6667, 0.0, 0.0, 0.0, 0.0, 0.0, 0.0, 0.0, 0.0, 0.75, 0.5833, 0.7917, 0.5833, 0.7917, 0.5833, 0.75, 0.5833, 0.0, 0.0, 0.0, 0.0, 0.0, 0.0, 0.0, 0.0, 0.7917, 0.5833, 0.75, 0.5833, 0.75, 0.5833, 0.7917, 0.5833, 0.0, 0.0, 0.0, 0.0, 0.0, 0.0, 0.0, 0.0, 0.625, 0.5833, 0.6667, 0.5833, 0.6667, 0.5833, 0.625, 0.5833, 0.8333, 0.6667, 0.7917, 0.6667, 0.7917, 0.6667, 0.8333, 0.6667, 0.8333, 0.6667, 0.875, 0.6667, 0.875, 0.6667, 0.8333, 0.6667, 0.6667, 0.5833, 0.625, 0.5833, 0.625, 0.5833, 0.6667, 0.5833, 0.7083, 0.6667, 0.75, 0.6667, 0.75, 0.6667, 0.7083, 0.6667, 0.7083, 0.6667, 0.6667, 0.6667, 0.6667, 0.6667, 0.7083, 0.6667, 0.7917, 0.5833, 0.8333, 0.5833, 0.8333, 0.5833, 0.7917, 0.5833, 0.875, 0.5833, 0.8333, 0.5833, 0.8333, 0.5833, 0.875, 0.5833, 0.0, 0.0, 0.0, 0.0, 0.0, 0.0, 0.0, 0.0, 0.0, 0.0, 0.0, 0.0, 0.0, 0.0, 0.0, 0.0, 0.6667, 0.5833, 0.7083, 0.5833, 0.7083, 0.5833, 0.6667, 0.5833, 0.875, 0.6667, 0.8333, 0.6667, 0.8333, 0.6667, 0.875, 0.6667, 0.75, 0.5833, 0.7083, 0.5833, 0.7083, 0.5833, 0.75, 0.5833, 0.0, 0.0, 0.0, 0.0, 0.0, 0.0, 0.0, 0.0, 0.0, 0.0, 0.0, 0.0, 0.0, 0.0, 0.0, 0.0, 0.75, 0.6667, 0.7083, 0.6667, 0.7083, 0.6667, 0.75, 0.6667, 0.0, 0.0, 0.0, 0.0, 0.0, 0.0, 0.0, 0.0, 0.0, 0.0, 0.0, 0.0, 0.0, 0.0, 0.0, 0.0, 0.625, 0.5833, 0.6667, 0.5833, 0.6667, 0.625, 0.625, 0.625, 0.625, 0.625, 0.6667, 0.625, 0.6667, 0.6667, 0.625, 0.6667, 0.6667, 0.5833, 0.7083, 0.5833, 0.7083, 0.625, 0.6667, 0.625, 0.6667, 0.625, 0.7083, 0.625, 0.7083, 0.6667, 0.6667, 0.6667, 0.7083, 0.5833, 0.75, 0.5833, 0.75, 0.625, 0.7083, 0.625, 0.7083, 0.625, 0.75, 0.625, 0.75, 0.6667, 0.7083, 0.6667, 0.75, 0.5833, 0.7917, 0.5833, 0.7917, 0.625, 0.75, 0.625, 0.75, 0.625, 0.7917, 0.625, 0.7917, 0.6667, 0.75, 0.6667, 0.7917, 0.5833, 0.8333, 0.5833, 0.8333, 0.625, 0.7917, 0.625, 0.7917, 0.625, 0.8333, 0.625, 0.8333, 0.6667, 0.7917, 0.6667, 0.8333, 0.5833, 0.875, 0.5833, 0.875, 0.625, 0.8333, 0.625, 0.8333, 0.625, 0.875, 0.625, 0.875, 0.6667, 0.8333, 0.6667, 0.7917, 0.6667, 0.75, 0.6667, 0.75, 0.6667, 0.7917, 0.6667, 0.7083, 0.5833, 0.75, 0.5833, 0.75, 0.5833, 0.7083, 0.5833, 0.8333, 0.5833, 0.875, 0.5833, 0.875, 0.5833, 0.8333, 0.5833, 0.0, 0.0, 0.0, 0.0, 0.0, 0.0, 0.0, 0.0, 0.0, 0.0, 0.0, 0.0, 0.0, 0.0, 0.0, 0.0, 0.7917, 0.6667, 0.8333, 0.6667, 0.8333, 0.6667, 0.7917, 0.6667, 0.0, 0.0, 0.0, 0.0, 0.0, 0.0, 0.0, 0.0, 0.0, 0.0, 0.0, 0.0, 0.0, 0.0, 0.0, 0.0, 0.0, 0.0, 0.0, 0.0, 0.0, 0.0, 0.0, 0.0, 0.6667, 0.6667, 0.7083, 0.6667, 0.7083, 0.6667, 0.6667, 0.6667, 0.0, 0.0, 0.0, 0.0, 0.0, 0.0, 0.0, 0.0, 0.8333, 0.5833, 0.7917, 0.5833, 0.7917, 0.5833, 0.8333, 0.5833, 0.0, 0.0, 0.0, 0.0, 0.0, 0.0, 0.0, 0.0, 0.8333, 0.6667, 0.875, 0.6667, 0.875, 0.7083, 0.8333, 0.7083, 0.8333, 0.5417, 0.875, 0.5417, 0.875, 0.5833, 0.8333, 0.5833, 0.8333, 0.5, 0.875, 0.5, 0.875, 0.5417, 0.8333, 0.5417, 0.7917, 0.6667, 0.8333, 0.6667, 0.8333, 0.7083, 0.7917, 0.7083, 0.7917, 0.5417, 0.8333, 0.5417, 0.8333, 0.5833, 0.7917, 0.5833, 0.7917, 0.5, 0.8333, 0.5, 0.8333, 0.5417, 0.7917, 0.5417, 0.75, 0.6667, 0.7917, 0.6667, 0.7917, 0.7083, 0.75, 0.7083, 0.75, 0.5417, 0.7917, 0.5417, 0.7917, 0.5833, 0.75, 0.5833, 0.75, 0.5, 0.7917, 0.5, 0.7917, 0.5417, 0.75, 0.5417, 0.7083, 0.6667, 0.75, 0.6667, 0.75, 0.7083, 0.7083, 0.7083, 0.7083, 0.5417, 0.75, 0.5417, 0.75, 0.5833, 0.7083, 0.5833, 0.7083, 0.5, 0.75, 0.5, 0.75, 0.5417, 0.7083, 0.5417, 0.6667, 0.6667, 0.7083, 0.6667, 0.7083, 0.7083, 0.6667, 0.7083, 0.6667, 0.5417, 0.7083, 0.5417, 0.7083, 0.5833, 0.6667, 0.5833, 0.6667, 0.5, 0.7083, 0.5, 0.7083, 0.5417, 0.6667, 0.5417, 0.625, 0.6667, 0.6667, 0.6667, 0.6667, 0.7083, 0.625, 0.7083, 0.625, 0.5417, 0.6667, 0.5417, 0.6667, 0.5833, 0.625, 0.5833, 0.625, 0.5, 0.6667, 0.5, 0.6667, 0.5417, 0.625, 0.5417, 0.7917, 0.7083, 0.8333, 0.7083, 0.8333, 0.75, 0.7917, 0.75, 0.75, 0.7083, 0.7917, 0.7083, 0.7917, 0.75, 0.75, 0.75, 0.7083, 0.7083, 0.75, 0.7083, 0.75, 0.75, 0.7083, 0.75, 0.6667, 0.7083, 0.7083, 0.7083, 0.7083, 0.75, 0.6667, 0.75, 0.625, 0.7083, 0.6667, 0.7083, 0.6667, 0.75, 0.625, 0.75, 0.8333, 0.7083, 0.875, 0.7083, 0.875, 0.75, 0.8333, 0.75, 0.0, 0.0, 0.0, 0.0, 0.0, 0.0, 0.0, 0.0, 0.0, 0.0, 0.0, 0.0, 0.0, 0.0, 0.0, 0.0, 0.7083, 0.5833, 0.6667, 0.5833, 0.6667, 0.5833, 0.7083, 0.5833, 0.0, 0.0, 0.0, 0.0, 0.0, 0.0, 0.0, 0.0, 0.0, 0.0, 0.0, 0.0, 0.0, 0.0, 0.0, 0.0, 0.75, 0.6667, 0.7917, 0.6667, 0.7917, 0.6667, 0.75, 0.6667, 0.0, 0.0, 0.0, 0.0, 0.0, 0.0, 0.0, 0.0, 0.6667, 0.6667, 0.625, 0.6667, 0.625, 0.6667, 0.6667, 0.6667, 0.0, 0.0, 0.0, 0.0, 0.0, 0.0, 0.0, 0.0, 0.0, 0.0, 0.0, 0.0, 0.0, 0.0, 0.0, 0.0, 0.0, 0.0, 0.0, 0.0, 0.0, 0.0, 0.0, 0.0, 0.625, 0.6667, 0.6667, 0.6667, 0.6667, 0.6667, 0.625, 0.6667, 0.0, 0.0, 0.0, 0.0, 0.0, 0.0, 0.0, 0.0, 0.75, 0.5833, 0.7917, 0.5833, 0.7917, 0.5833, 0.75, 0.5833, 0.0, 0.0, 0.0, 0.0, 0.0, 0.0, 0.0, 0.0, 0.7917, 0.5833, 0.75, 0.5833, 0.75, 0.5833, 0.7917, 0.5833, 0.0, 0.0, 0.0, 0.0, 0.0, 0.0, 0.0, 0.0, 0.625, 0.5833, 0.6667, 0.5833, 0.6667, 0.5833, 0.625, 0.5833, 0.8333, 0.6667, 0.7917, 0.6667, 0.7917, 0.6667, 0.8333, 0.6667, 0.8333, 0.6667, 0.875, 0.6667, 0.875, 0.6667, 0.8333, 0.6667, 0.6667, 0.5833, 0.625, 0.5833, 0.625, 0.5833, 0.6667, 0.5833, 0.7083, 0.6667, 0.75, 0.6667, 0.75, 0.6667, 0.7083, 0.6667, 0.7083, 0.6667, 0.6667, 0.6667, 0.6667, 0.6667, 0.7083, 0.6667, 0.7917, 0.5833, 0.8333, 0.5833, 0.8333, 0.5833, 0.7917, 0.5833, 0.875, 0.5833, 0.8333, 0.5833, 0.8333, 0.5833, 0.875, 0.5833, 0.0, 0.0, 0.0, 0.0, 0.0, 0.0, 0.0, 0.0, 0.0, 0.0, 0.0, 0.0, 0.0, 0.0, 0.0, 0.0, 0.6667, 0.5833, 0.7083, 0.5833, 0.7083, 0.5833, 0.6667, 0.5833, 0.875, 0.6667, 0.8333, 0.6667, 0.8333, 0.6667, 0.875, 0.6667, 0.75, 0.5833, 0.7083, 0.5833, 0.7083, 0.5833, 0.75, 0.5833, 0.0, 0.0, 0.0, 0.0, 0.0, 0.0, 0.0, 0.0, 0.0, 0.0, 0.0, 0.0, 0.0, 0.0, 0.0, 0.0, 0.75, 0.6667, 0.7083, 0.6667, 0.7083, 0.6667, 0.75, 0.6667, 0.0, 0.0, 0.0, 0.0, 0.0, 0.0, 0.0, 0.0, 0.0, 0.0, 0.0, 0.0, 0.0, 0.0, 0.0, 0.0, 0.625, 0.5833, 0.6667, 0.5833, 0.6667, 0.625, 0.625, 0.625, 0.625, 0.625, 0.6667, 0.625, 0.6667, 0.6667, 0.625, 0.6667, 0.6667, 0.5833, 0.7083, 0.5833, 0.7083, 0.625, 0.6667, 0.625, 0.6667, 0.625, 0.7083, 0.625, 0.7083, 0.6667, 0.6667, 0.6667, 0.7083, 0.5833, 0.75, 0.5833, 0.75, 0.625, 0.7083, 0.625, 0.7083, 0.625, 0.75, 0.625, 0.75, 0.6667, 0.7083, 0.6667, 0.75, 0.5833, 0.7917, 0.5833, 0.7917, 0.625, 0.75, 0.625, 0.75, 0.625, 0.7917, 0.625, 0.7917, 0.6667, 0.75, 0.6667, 0.7917, 0.5833, 0.8333, 0.5833, 0.8333, 0.625, 0.7917, 0.625, 0.7917, 0.625, 0.8333, 0.625, 0.8333, 0.6667, 0.7917, 0.6667, 0.8333, 0.5833, 0.875, 0.5833, 0.875, 0.625, 0.8333, 0.625, 0.8333, 0.625, 0.875, 0.625, 0.875, 0.6667, 0.8333, 0.6667, 0.7917, 0.6667, 0.75, 0.6667, 0.75, 0.6667, 0.7917, 0.6667, 0.7083, 0.5833, 0.75, 0.5833, 0.75, 0.5833, 0.7083, 0.5833, 0.8333, 0.5833, 0.875, 0.5833, 0.875, 0.5833, 0.8333, 0.5833, 0.0, 0.0, 0.0, 0.0, 0.0, 0.0, 0.0, 0.0, 0.0, 0.0, 0.0, 0.0, 0.0, 0.0, 0.0, 0.0, 0.7917, 0.6667, 0.8333, 0.6667, 0.8333, 0.6667, 0.7917, 0.6667, 0.0, 0.0, 0.0, 0.0, 0.0, 0.0, 0.0, 0.0, 0.0, 0.0, 0.0, 0.0, 0.0, 0.0, 0.0, 0.0, 0.0, 0.0, 0.0, 0.0, 0.0, 0.0, 0.0, 0.0, 0.6667, 0.6667, 0.7083, 0.6667, 0.7083, 0.6667, 0.6667, 0.6667, 0.0, 0.0, 0.0, 0.0, 0.0, 0.0, 0.0, 0.0, 0.8333, 0.5833, 0.7917, 0.5833, 0.7917, 0.5833, 0.8333, 0.5833, 0.0, 0.0, 0.0, 0.0, 0.0, 0.0, 0.0, 0.0, 0.8333, 0.6667, 0.875, 0.6667, 0.875, 0.7083, 0.8333, 0.7083, 0.8333, 0.5417, 0.875, 0.5417, 0.875, 0.5833, 0.8333, 0.5833, 0.8333, 0.5, 0.875, 0.5, 0.875, 0.5417, 0.8333, 0.5417, 0.7917, 0.6667, 0.8333, 0.6667, 0.8333, 0.7083, 0.7917, 0.7083, 0.7917, 0.5417, 0.8333, 0.5417, 0.8333, 0.5833, 0.7917, 0.5833, 0.7917, 0.5, 0.8333, 0.5, 0.8333, 0.5417, 0.7917, 0.5417, 0.75, 0.6667, 0.7917, 0.6667, 0.7917, 0.7083, 0.75, 0.7083, 0.75, 0.5417, 0.7917, 0.5417, 0.7917, 0.5833, 0.75, 0.5833, 0.75, 0.5, 0.7917, 0.5, 0.7917, 0.5417, 0.75, 0.5417, 0.7083, 0.6667, 0.75, 0.6667, 0.75, 0.7083, 0.7083, 0.7083, 0.7083, 0.5417, 0.75, 0.5417, 0.75, 0.5833, 0.7083, 0.5833, 0.7083, 0.5, 0.75, 0.5, 0.75, 0.5417, 0.7083, 0.5417, 0.6667, 0.6667, 0.7083, 0.6667, 0.7083, 0.7083, 0.6667, 0.7083, 0.6667, 0.5417, 0.7083, 0.5417, 0.7083, 0.5833, 0.6667, 0.5833, 0.6667, 0.5, 0.7083, 0.5, 0.7083, 0.5417, 0.6667, 0.5417, 0.625, 0.6667, 0.6667, 0.6667, 0.6667, 0.7083, 0.625, 0.7083, 0.625, 0.5417, 0.6667, 0.5417, 0.6667, 0.5833, 0.625, 0.5833, 0.625, 0.5, 0.6667, 0.5, 0.6667, 0.5417, 0.625, 0.5417, 0.7917, 0.7083, 0.8333, 0.7083, 0.8333, 0.75, 0.7917, 0.75, 0.75, 0.7083, 0.7917, 0.7083, 0.7917, 0.75, 0.75, 0.75, 0.7083, 0.7083, 0.75, 0.7083, 0.75, 0.75, 0.7083, 0.75, 0.6667, 0.7083, 0.7083, 0.7083, 0.7083, 0.75, 0.6667, 0.75, 0.625, 0.7083, 0.6667, 0.7083, 0.6667, 0.75, 0.625, 0.75, 0.8333, 0.7083, 0.875, 0.7083, 0.875, 0.75, 0.8333, 0.75, 0.0, 0.0, 0.0, 0.0, 0.0, 0.0, 0.0, 0.0, 0.0, 0.0, 0.0, 0.0, 0.0, 0.0, 0.0, 0.0, 0.7083, 0.5833, 0.6667, 0.5833, 0.6667, 0.5833, 0.7083, 0.5833, 0.0, 0.0, 0.0, 0.0, 0.0, 0.0, 0.0, 0.0, 0.0, 0.0, 0.0, 0.0, 0.0, 0.0, 0.0, 0.0, 0.75, 0.6667, 0.7917, 0.6667, 0.7917, 0.6667, 0.75, 0.6667, 0.0, 0.0, 0.0, 0.0, 0.0, 0.0, 0.0, 0.0, 0.6667, 0.6667, 0.625, 0.6667, 0.625, 0.6667, 0.6667, 0.6667, 0.0, 0.0, 0.0, 0.0, 0.0, 0.0, 0.0, 0.0, 0.0, 0.0, 0.0, 0.0, 0.0, 0.0, 0.0, 0.0, 0.0, 0.0, 0.0, 0.0, 0.0, 0.0, 0.0, 0.0, 0.625, 0.6667, 0.6667, 0.6667, 0.6667, 0.6667, 0.625, 0.6667, 0.0, 0.0, 0.0, 0.0, 0.0, 0.0, 0.0, 0.0, 0.75, 0.5833, 0.7917, 0.5833, 0.7917, 0.5833, 0.75, 0.5833, 0.0, 0.0, 0.0, 0.0, 0.0, 0.0, 0.0, 0.0, 0.7917, 0.5833, 0.75, 0.5833, 0.75, 0.5833, 0.7917, 0.5833, 0.0, 0.0, 0.0, 0.0, 0.0, 0.0, 0.0, 0.0, 0.625, 0.5833, 0.6667, 0.5833, 0.6667, 0.5833, 0.625, 0.5833, 0.8333, 0.6667, 0.7917, 0.6667, 0.7917, 0.6667, 0.8333, 0.6667, 0.8333, 0.6667, 0.875, 0.6667, 0.875, 0.6667, 0.8333, 0.6667, 0.6667, 0.5833, 0.625, 0.5833, 0.625, 0.5833, 0.6667, 0.5833, 0.7083, 0.6667, 0.75, 0.6667, 0.75, 0.6667, 0.7083, 0.6667, 0.7083, 0.6667, 0.6667, 0.6667, 0.6667, 0.6667, 0.7083, 0.6667, 0.7917, 0.5833, 0.8333, 0.5833, 0.8333, 0.5833, 0.7917, 0.5833, 0.875, 0.5833, 0.8333, 0.5833, 0.8333, 0.5833, 0.875, 0.5833, 0.0, 0.0, 0.0, 0.0, 0.0, 0.0, 0.0, 0.0, 0.0, 0.0, 0.0, 0.0, 0.0, 0.0, 0.0, 0.0, 0.6667, 0.5833, 0.7083, 0.5833, 0.7083, 0.5833, 0.6667, 0.5833, 0.875, 0.6667, 0.8333, 0.6667, 0.8333, 0.6667, 0.875, 0.6667, 0.75, 0.5833, 0.7083, 0.5833, 0.7083, 0.5833, 0.75, 0.5833, 0.0, 0.0, 0.0, 0.0, 0.0, 0.0, 0.0, 0.0, 0.0, 0.0, 0.0, 0.0, 0.0, 0.0, 0.0, 0.0, 0.75, 0.6667, 0.7083, 0.6667, 0.7083, 0.6667, 0.75, 0.6667, 0.0, 0.0, 0.0, 0.0, 0.0, 0.0, 0.0, 0.0, 0.0, 0.0, 0.0, 0.0, 0.0, 0.0, 0.0, 0.0, 0.625, 0.5833, 0.6667, 0.5833, 0.6667, 0.625, 0.625, 0.625, 0.625, 0.625, 0.6667, 0.625, 0.6667, 0.6667, 0.625, 0.6667, 0.6667, 0.5833, 0.7083, 0.5833, 0.7083, 0.625, 0.6667, 0.625, 0.6667, 0.625, 0.7083, 0.625, 0.7083, 0.6667, 0.6667, 0.6667, 0.7083, 0.5833, 0.75, 0.5833, 0.75, 0.625, 0.7083, 0.625, 0.7083, 0.625, 0.75, 0.625, 0.75, 0.6667, 0.7083, 0.6667, 0.75, 0.5833, 0.7917, 0.5833, 0.7917, 0.625, 0.75, 0.625, 0.75, 0.625, 0.7917, 0.625, 0.7917, 0.6667, 0.75, 0.6667, 0.7917, 0.5833, 0.8333, 0.5833, 0.8333, 0.625, 0.7917, 0.625, 0.7917, 0.625, 0.8333, 0.625, 0.8333, 0.6667, 0.7917, 0.6667, 0.8333, 0.5833, 0.875, 0.5833, 0.875, 0.625, 0.8333, 0.625, 0.8333, 0.625, 0.875, 0.625, 0.875, 0.6667, 0.8333, 0.6667, 0.7917, 0.6667, 0.75, 0.6667, 0.75, 0.6667, 0.7917, 0.6667, 0.7083, 0.5833, 0.75, 0.5833, 0.75, 0.5833, 0.7083, 0.5833, 0.8333, 0.5833, 0.875, 0.5833, 0.875, 0.5833, 0.8333, 0.5833, 0.0, 0.0, 0.0, 0.0, 0.0, 0.0, 0.0, 0.0, 0.0, 0.0, 0.0, 0.0, 0.0, 0.0, 0.0, 0.0, 0.7917, 0.6667, 0.8333, 0.6667, 0.8333, 0.6667, 0.7917, 0.6667, 0.0, 0.0, 0.0, 0.0, 0.0, 0.0, 0.0, 0.0, 0.0, 0.0, 0.0, 0.0, 0.0, 0.0, 0.0, 0.0, 0.0, 0.0, 0.0, 0.0, 0.0, 0.0, 0.0, 0.0, 0.6667, 0.6667, 0.7083, 0.6667, 0.7083, 0.6667, 0.6667, 0.6667, 0.0, 0.0, 0.0, 0.0, 0.0, 0.0, 0.0, 0.0, 0.8333, 0.5833, 0.7917, 0.5833, 0.7917, 0.5833, 0.8333, 0.5833, 0.0, 0.0, 0.0, 0.0, 0.0, 0.0, 0.0, 0.0, 0.8333, 0.6667, 0.875, 0.6667, 0.875, 0.7083, 0.8333, 0.7083, 0.8333, 0.5417, 0.875, 0.5417, 0.875, 0.5833, 0.8333, 0.5833, 0.8333, 0.5, 0.875, 0.5, 0.875, 0.5417, 0.8333, 0.5417, 0.7917, 0.6667, 0.8333, 0.6667, 0.8333, 0.7083, 0.7917, 0.7083, 0.7917, 0.5417, 0.8333, 0.5417, 0.8333, 0.5833, 0.7917, 0.5833, 0.7917, 0.5, 0.8333, 0.5, 0.8333, 0.5417, 0.7917, 0.5417, 0.75, 0.6667, 0.7917, 0.6667, 0.7917, 0.7083, 0.75, 0.7083, 0.75, 0.5417, 0.7917, 0.5417, 0.7917, 0.5833, 0.75, 0.5833, 0.75, 0.5, 0.7917, 0.5, 0.7917, 0.5417, 0.75, 0.5417, 0.7083, 0.6667, 0.75, 0.6667, 0.75, 0.7083, 0.7083, 0.7083, 0.7083, 0.5417, 0.75, 0.5417, 0.75, 0.5833, 0.7083, 0.5833, 0.7083, 0.5, 0.75, 0.5, 0.75, 0.5417, 0.7083, 0.5417, 0.6667, 0.6667, 0.7083, 0.6667, 0.7083, 0.7083, 0.6667, 0.7083, 0.6667, 0.5417, 0.7083, 0.5417, 0.7083, 0.5833, 0.6667, 0.5833, 0.6667, 0.5, 0.7083, 0.5, 0.7083, 0.5417, 0.6667, 0.5417, 0.625, 0.6667, 0.6667, 0.6667, 0.6667, 0.7083, 0.625, 0.7083, 0.625, 0.5417, 0.6667, 0.5417, 0.6667, 0.5833, 0.625, 0.5833, 0.625, 0.5, 0.6667, 0.5, 0.6667, 0.5417, 0.625, 0.5417, 0.7917, 0.7083, 0.8333, 0.7083, 0.8333, 0.75, 0.7917, 0.75, 0.75, 0.7083, 0.7917, 0.7083, 0.7917, 0.75, 0.75, 0.75, 0.7083, 0.7083, 0.75, 0.7083, 0.75, 0.75, 0.7083, 0.75, 0.6667, 0.7083, 0.7083, 0.7083, 0.7083, 0.75, 0.6667, 0.75, 0.625, 0.7083, 0.6667, 0.7083, 0.6667, 0.75, 0.625, 0.75, 0.8333, 0.7083, 0.875, 0.7083, 0.875, 0.75, 0.8333, 0.75, 0.0, 0.0, 0.0, 0.0, 0.0, 0.0, 0.0, 0.0, 0.0, 0.0, 0.0, 0.0, 0.0, 0.0, 0.0, 0.0, 0.7083, 0.5833, 0.6667, 0.5833, 0.6667, 0.5833, 0.7083, 0.5833, 0.0, 0.0, 0.0, 0.0, 0.0, 0.0, 0.0, 0.0, 0.0, 0.0, 0.0, 0.0, 0.0, 0.0, 0.0, 0.0, 0.75, 0.6667, 0.7917, 0.6667, 0.7917, 0.6667, 0.75, 0.6667, 0.0, 0.0, 0.0, 0.0, 0.0, 0.0, 0.0, 0.0, 0.6667, 0.6667, 0.625, 0.6667, 0.625, 0.6667, 0.6667, 0.6667, 0.0, 0.0, 0.0, 0.0, 0.0, 0.0, 0.0, 0.0, 0.0, 0.0, 0.0, 0.0, 0.0, 0.0, 0.0, 0.0, 0.0, 0.0, 0.0, 0.0, 0.0, 0.0, 0.0, 0.0, 0.625, 0.6667, 0.6667, 0.6667, 0.6667, 0.6667, 0.625, 0.6667, 0.0, 0.0, 0.0, 0.0, 0.0, 0.0, 0.0, 0.0, 0.75, 0.5833, 0.7917, 0.5833, 0.7917, 0.5833, 0.75, 0.5833, 0.0, 0.0, 0.0, 0.0, 0.0, 0.0, 0.0, 0.0, 0.7917, 0.5833, 0.75, 0.5833, 0.75, 0.5833, 0.7917, 0.5833, 0.0, 0.0, 0.0, 0.0, 0.0, 0.0, 0.0, 0.0, 0.625, 0.5833, 0.6667, 0.5833, 0.6667, 0.5833, 0.625, 0.5833, 0.8333, 0.6667, 0.7917, 0.6667, 0.7917, 0.6667, 0.8333, 0.6667, 0.8333, 0.6667, 0.875, 0.6667, 0.875, 0.6667, 0.8333, 0.6667, 0.6667, 0.5833, 0.625, 0.5833, 0.625, 0.5833, 0.6667, 0.5833, 0.7083, 0.6667, 0.75, 0.6667, 0.75, 0.6667, 0.7083, 0.6667, 0.7083, 0.6667, 0.6667, 0.6667, 0.6667, 0.6667, 0.7083, 0.6667, 0.7917, 0.5833, 0.8333, 0.5833, 0.8333, 0.5833, 0.7917, 0.5833, 0.875, 0.5833, 0.8333, 0.5833, 0.8333, 0.5833, 0.875, 0.5833, 0.0, 0.0, 0.0, 0.0, 0.0, 0.0, 0.0, 0.0, 0.0, 0.0, 0.0, 0.0, 0.0, 0.0, 0.0, 0.0, 0.6667, 0.5833, 0.7083, 0.5833, 0.7083, 0.5833, 0.6667, 0.5833, 0.875, 0.6667, 0.8333, 0.6667, 0.8333, 0.6667, 0.875, 0.6667, 0.75, 0.5833, 0.7083, 0.5833, 0.7083, 0.5833, 0.75, 0.5833, 0.0, 0.0, 0.0, 0.0, 0.0, 0.0, 0.0, 0.0, 0.0, 0.0, 0.0, 0.0, 0.0, 0.0, 0.0, 0.0, 0.75, 0.6667, 0.7083, 0.6667, 0.7083, 0.6667, 0.75, 0.6667, 0.0, 0.0, 0.0, 0.0, 0.0, 0.0, 0.0, 0.0, 0.0, 0.0, 0.0, 0.0, 0.0, 0.0, 0.0, 0.0, 0.625, 0.5833, 0.6667, 0.5833, 0.6667, 0.625, 0.625, 0.625, 0.625, 0.625, 0.6667, 0.625, 0.6667, 0.6667, 0.625, 0.6667, 0.6667, 0.5833, 0.7083, 0.5833, 0.7083, 0.625, 0.6667, 0.625, 0.6667, 0.625, 0.7083, 0.625, 0.7083, 0.6667, 0.6667, 0.6667, 0.7083, 0.5833, 0.75, 0.5833, 0.75, 0.625, 0.7083, 0.625, 0.7083, 0.625, 0.75, 0.625, 0.75, 0.6667, 0.7083, 0.6667, 0.75, 0.5833, 0.7917, 0.5833, 0.7917, 0.625, 0.75, 0.625, 0.75, 0.625, 0.7917, 0.625, 0.7917, 0.6667, 0.75, 0.6667, 0.7917, 0.5833, 0.8333, 0.5833, 0.8333, 0.625, 0.7917, 0.625, 0.7917, 0.625, 0.8333, 0.625, 0.8333, 0.6667, 0.7917, 0.6667, 0.8333, 0.5833, 0.875, 0.5833, 0.875, 0.625, 0.8333, 0.625, 0.8333, 0.625, 0.875, 0.625, 0.875, 0.6667, 0.8333, 0.6667, 0.7917, 0.6667, 0.75, 0.6667, 0.75, 0.6667, 0.7917, 0.6667, 0.7083, 0.5833, 0.75, 0.5833, 0.75, 0.5833, 0.7083, 0.5833, 0.8333, 0.5833, 0.875, 0.5833, 0.875, 0.5833, 0.8333, 0.5833, 0.0, 0.0, 0.0, 0.0, 0.0, 0.0, 0.0, 0.0, 0.0, 0.0, 0.0, 0.0, 0.0, 0.0, 0.0, 0.0, 0.7917, 0.6667, 0.8333, 0.6667, 0.8333, 0.6667, 0.7917, 0.6667, 0.0, 0.0, 0.0, 0.0, 0.0, 0.0, 0.0, 0.0, 0.0, 0.0, 0.0, 0.0, 0.0, 0.0, 0.0, 0.0, 0.0, 0.0, 0.0, 0.0, 0.0, 0.0, 0.0, 0.0, 0.6667, 0.6667, 0.7083, 0.6667, 0.7083, 0.6667, 0.6667, 0.6667, 0.0, 0.0, 0.0, 0.0, 0.0, 0.0, 0.0, 0.0, 0.8333, 0.5833, 0.7917, 0.5833, 0.7917, 0.5833, 0.8333, 0.5833, 0.0, 0.0, 0.0, 0.0, 0.0, 0.0, 0.0, 0.0, 0.8333, 0.6667, 0.875, 0.6667, 0.875, 0.7083, 0.8333, 0.7083, 0.8333, 0.5417, 0.875, 0.5417, 0.875, 0.5833, 0.8333, 0.5833, 0.8333, 0.5, 0.875, 0.5, 0.875, 0.5417, 0.8333, 0.5417, 0.7917, 0.6667, 0.8333, 0.6667, 0.8333, 0.7083, 0.7917, 0.7083, 0.7917, 0.5417, 0.8333, 0.5417, 0.8333, 0.5833, 0.7917, 0.5833, 0.7917, 0.5, 0.8333, 0.5, 0.8333, 0.5417, 0.7917, 0.5417, 0.75, 0.6667, 0.7917, 0.6667, 0.7917, 0.7083, 0.75, 0.7083, 0.75, 0.5417, 0.7917, 0.5417, 0.7917, 0.5833, 0.75, 0.5833, 0.75, 0.5, 0.7917, 0.5, 0.7917, 0.5417, 0.75, 0.5417, 0.7083, 0.6667, 0.75, 0.6667, 0.75, 0.7083, 0.7083, 0.7083, 0.7083, 0.5417, 0.75, 0.5417, 0.75, 0.5833, 0.7083, 0.5833, 0.7083, 0.5, 0.75, 0.5, 0.75, 0.5417, 0.7083, 0.5417, 0.6667, 0.6667, 0.7083, 0.6667, 0.7083, 0.7083, 0.6667, 0.7083, 0.6667, 0.5417, 0.7083, 0.5417, 0.7083, 0.5833, 0.6667, 0.5833, 0.6667, 0.5, 0.7083, 0.5, 0.7083, 0.5417, 0.6667, 0.5417, 0.625, 0.6667, 0.6667, 0.6667, 0.6667, 0.7083, 0.625, 0.7083, 0.625, 0.5417, 0.6667, 0.5417, 0.6667, 0.5833, 0.625, 0.5833, 0.625, 0.5, 0.6667, 0.5, 0.6667, 0.5417, 0.625, 0.5417, 0.7917, 0.7083, 0.8333, 0.7083, 0.8333, 0.75, 0.7917, 0.75, 0.75, 0.7083, 0.7917, 0.7083, 0.7917, 0.75, 0.75, 0.75, 0.7083, 0.7083, 0.75, 0.7083, 0.75, 0.75, 0.7083, 0.75, 0.6667, 0.7083, 0.7083, 0.7083, 0.7083, 0.75, 0.6667, 0.75, 0.625, 0.7083, 0.6667, 0.7083, 0.6667, 0.75, 0.625, 0.75, 0.8333, 0.7083, 0.875, 0.7083, 0.875, 0.75, 0.8333, 0.75, 0.0, 0.0, 0.0, 0.0, 0.0, 0.0, 0.0, 0.0, 0.0, 0.0, 0.0, 0.0, 0.0, 0.0, 0.0, 0.0, 0.7083, 0.5833, 0.6667, 0.5833, 0.6667, 0.5833, 0.7083, 0.5833, 0.0, 0.0, 0.0, 0.0, 0.0, 0.0, 0.0, 0.0, 0.0, 0.0, 0.0, 0.0, 0.0, 0.0, 0.0, 0.0, 0.75, 0.6667, 0.7917, 0.6667, 0.7917, 0.6667, 0.75, 0.6667, 0.0, 0.0, 0.0, 0.0, 0.0, 0.0, 0.0, 0.0, 0.6667, 0.6667, 0.625, 0.6667, 0.625, 0.6667, 0.6667, 0.6667, 0.0, 0.0, 0.0, 0.0, 0.0, 0.0, 0.0, 0.0, 0.0, 0.0, 0.0, 0.0, 0.0, 0.0, 0.0, 0.0, 0.0, 0.0, 0.0, 0.0, 0.0, 0.0, 0.0, 0.0, 0.625, 0.6667, 0.6667, 0.6667, 0.6667, 0.6667, 0.625, 0.6667, 0.0, 0.0, 0.0, 0.0, 0.0, 0.0, 0.0, 0.0, 0.75, 0.5833, 0.7917, 0.5833, 0.7917, 0.5833, 0.75, 0.5833, 0.0, 0.0, 0.0, 0.0, 0.0, 0.0, 0.0, 0.0, 0.7917, 0.5833, 0.75, 0.5833, 0.75, 0.5833, 0.7917, 0.5833, 0.0, 0.0, 0.0, 0.0, 0.0, 0.0, 0.0, 0.0, 0.625, 0.5833, 0.6667, 0.5833, 0.6667, 0.5833, 0.625, 0.5833, 0.8333, 0.6667, 0.7917, 0.6667, 0.7917, 0.6667, 0.8333, 0.6667, 0.8333, 0.6667, 0.875, 0.6667, 0.875, 0.6667, 0.8333, 0.6667, 0.6667, 0.5833, 0.625, 0.5833, 0.625, 0.5833, 0.6667, 0.5833, 0.7083, 0.6667, 0.75, 0.6667, 0.75, 0.6667, 0.7083, 0.6667, 0.7083, 0.6667, 0.6667, 0.6667, 0.6667, 0.6667, 0.7083, 0.6667, 0.7917, 0.5833, 0.8333, 0.5833, 0.8333, 0.5833, 0.7917, 0.5833, 0.875, 0.5833, 0.8333, 0.5833, 0.8333, 0.5833, 0.875, 0.5833, 0.0, 0.0, 0.0, 0.0, 0.0, 0.0, 0.0, 0.0, 0.0, 0.0, 0.0, 0.0, 0.0, 0.0, 0.0, 0.0, 0.6667, 0.5833, 0.7083, 0.5833, 0.7083, 0.5833, 0.6667, 0.5833, 0.875, 0.6667, 0.8333, 0.6667, 0.8333, 0.6667, 0.875, 0.6667, 0.75, 0.5833, 0.7083, 0.5833, 0.7083, 0.5833, 0.75, 0.5833, 0.0, 0.0, 0.0, 0.0, 0.0, 0.0, 0.0, 0.0, 0.0, 0.0, 0.0, 0.0, 0.0, 0.0, 0.0, 0.0, 0.75, 0.6667, 0.7083, 0.6667, 0.7083, 0.6667, 0.75, 0.6667, 0.0, 0.0, 0.0, 0.0, 0.0, 0.0, 0.0, 0.0, 0.0, 0.0, 0.0, 0.0, 0.0, 0.0, 0.0, 0.0, 0.625, 0.5833, 0.6667, 0.5833, 0.6667, 0.625, 0.625, 0.625, 0.625, 0.625, 0.6667, 0.625, 0.6667, 0.6667, 0.625, 0.6667, 0.6667, 0.5833, 0.7083, 0.5833, 0.7083, 0.625, 0.6667, 0.625, 0.6667, 0.625, 0.7083, 0.625, 0.7083, 0.6667, 0.6667, 0.6667, 0.7083, 0.5833, 0.75, 0.5833, 0.75, 0.625, 0.7083, 0.625, 0.7083, 0.625, 0.75, 0.625, 0.75, 0.6667, 0.7083, 0.6667, 0.75, 0.5833, 0.7917, 0.5833, 0.7917, 0.625, 0.75, 0.625, 0.75, 0.625, 0.7917, 0.625, 0.7917, 0.6667, 0.75, 0.6667, 0.7917, 0.5833, 0.8333, 0.5833, 0.8333, 0.625, 0.7917, 0.625, 0.7917, 0.625, 0.8333, 0.625, 0.8333, 0.6667, 0.7917, 0.6667, 0.8333, 0.5833, 0.875, 0.5833, 0.875, 0.625, 0.8333, 0.625, 0.8333, 0.625, 0.875, 0.625, 0.875, 0.6667, 0.8333, 0.6667, 0.7917, 0.6667, 0.75, 0.6667, 0.75, 0.6667, 0.7917, 0.6667, 0.7083, 0.5833, 0.75, 0.5833, 0.75, 0.5833, 0.7083, 0.5833, 0.8333, 0.5833, 0.875, 0.5833, 0.875, 0.5833, 0.8333, 0.5833, 0.0, 0.0, 0.0, 0.0, 0.0, 0.0, 0.0, 0.0, 0.0, 0.0, 0.0, 0.0, 0.0, 0.0, 0.0, 0.0, 0.7917, 0.6667, 0.8333, 0.6667, 0.8333, 0.6667, 0.7917, 0.6667, 0.0, 0.0, 0.0, 0.0, 0.0, 0.0, 0.0, 0.0, 0.0, 0.0, 0.0, 0.0, 0.0, 0.0, 0.0, 0.0, 0.0, 0.0, 0.0, 0.0, 0.0, 0.0, 0.0, 0.0, 0.6667, 0.6667, 0.7083, 0.6667, 0.7083, 0.6667, 0.6667, 0.6667, 0.0, 0.0, 0.0, 0.0, 0.0, 0.0, 0.0, 0.0, 0.8333, 0.5833, 0.7917, 0.5833, 0.7917, 0.5833, 0.8333, 0.5833, 0.0, 0.0, 0.0, 0.0, 0.0, 0.0, 0.0, 0.0, 0.8333, 0.6667, 0.875, 0.6667, 0.875, 0.7083, 0.8333, 0.7083, 0.8333, 0.5417, 0.875, 0.5417, 0.875, 0.5833, 0.8333, 0.5833, 0.8333, 0.5, 0.875, 0.5, 0.875, 0.5417, 0.8333, 0.5417, 0.7917, 0.6667, 0.8333, 0.6667, 0.8333, 0.7083, 0.7917, 0.7083, 0.7917, 0.5417, 0.8333, 0.5417, 0.8333, 0.5833, 0.7917, 0.5833, 0.7917, 0.5, 0.8333, 0.5, 0.8333, 0.5417, 0.7917, 0.5417, 0.75, 0.6667, 0.7917, 0.6667, 0.7917, 0.7083, 0.75, 0.7083, 0.75, 0.5417, 0.7917, 0.5417, 0.7917, 0.5833, 0.75, 0.5833, 0.75, 0.5, 0.7917, 0.5, 0.7917, 0.5417, 0.75, 0.5417, 0.7083, 0.6667, 0.75, 0.6667, 0.75, 0.7083, 0.7083, 0.7083, 0.7083, 0.5417, 0.75, 0.5417, 0.75, 0.5833, 0.7083, 0.5833, 0.7083, 0.5, 0.75, 0.5, 0.75, 0.5417, 0.7083, 0.5417, 0.6667, 0.6667, 0.7083, 0.6667, 0.7083, 0.7083, 0.6667, 0.7083, 0.6667, 0.5417, 0.7083, 0.5417, 0.7083, 0.5833, 0.6667, 0.5833, 0.6667, 0.5, 0.7083, 0.5, 0.7083, 0.5417, 0.6667, 0.5417, 0.625, 0.6667, 0.6667, 0.6667, 0.6667, 0.7083, 0.625, 0.7083, 0.625, 0.5417, 0.6667, 0.5417, 0.6667, 0.5833, 0.625, 0.5833, 0.625, 0.5, 0.6667, 0.5, 0.6667, 0.5417, 0.625, 0.5417, 0.7917, 0.7083, 0.8333, 0.7083, 0.8333, 0.75, 0.7917, 0.75, 0.75, 0.7083, 0.7917, 0.7083, 0.7917, 0.75, 0.75, 0.75, 0.7083, 0.7083, 0.75, 0.7083, 0.75, 0.75, 0.7083, 0.75, 0.6667, 0.7083, 0.7083, 0.7083, 0.7083, 0.75, 0.6667, 0.75, 0.625, 0.7083, 0.6667, 0.7083, 0.6667, 0.75, 0.625, 0.75, 0.8333, 0.7083, 0.875, 0.7083, 0.875, 0.75, 0.8333, 0.75, 0.0, 0.0, 0.0, 0.0, 0.0, 0.0, 0.0, 0.0, 0.0, 0.0, 0.0, 0.0, 0.0, 0.0, 0.0, 0.0, 0.7083, 0.5833, 0.6667, 0.5833, 0.6667, 0.5833, 0.7083, 0.5833, 0.0, 0.0, 0.0, 0.0, 0.0, 0.0, 0.0, 0.0, 0.0, 0.0, 0.0, 0.0, 0.0, 0.0, 0.0, 0.0, 0.75, 0.6667, 0.7917, 0.6667, 0.7917, 0.6667, 0.75, 0.6667, 0.0, 0.0, 0.0, 0.0, 0.0, 0.0, 0.0, 0.0, 0.6667, 0.6667, 0.625, 0.6667, 0.625, 0.6667, 0.6667, 0.6667, 0.0, 0.0, 0.0, 0.0, 0.0, 0.0, 0.0, 0.0, 0.0, 0.0, 0.0, 0.0, 0.0, 0.0, 0.0, 0.0, 0.0, 0.0, 0.0, 0.0, 0.0, 0.0, 0.0, 0.0, 0.625, 0.6667, 0.6667, 0.6667, 0.6667, 0.6667, 0.625, 0.6667, 0.0, 0.0, 0.0, 0.0, 0.0, 0.0, 0.0, 0.0, 0.75, 0.5833, 0.7917, 0.5833, 0.7917, 0.5833, 0.75, 0.5833, 0.0, 0.0, 0.0, 0.0, 0.0, 0.0, 0.0, 0.0, 0.7917, 0.5833, 0.75, 0.5833, 0.75, 0.5833, 0.7917, 0.5833, 0.0, 0.0, 0.0, 0.0, 0.0, 0.0, 0.0, 0.0, 0.625, 0.5833, 0.6667, 0.5833, 0.6667, 0.5833, 0.625, 0.5833, 0.8333, 0.6667, 0.7917, 0.6667, 0.7917, 0.6667, 0.8333, 0.6667, 0.8333, 0.6667, 0.875, 0.6667, 0.875, 0.6667, 0.8333, 0.6667, 0.6667, 0.5833, 0.625, 0.5833, 0.625, 0.5833, 0.6667, 0.5833, 0.7083, 0.6667, 0.75, 0.6667, 0.75, 0.6667, 0.7083, 0.6667, 0.7083, 0.6667, 0.6667, 0.6667, 0.6667, 0.6667, 0.7083, 0.6667, 0.7917, 0.5833, 0.8333, 0.5833, 0.8333, 0.5833, 0.7917, 0.5833, 0.875, 0.5833, 0.8333, 0.5833, 0.8333, 0.5833, 0.875, 0.5833, 0.0, 0.0, 0.0, 0.0, 0.0, 0.0, 0.0, 0.0, 0.0, 0.0, 0.0, 0.0, 0.0, 0.0, 0.0, 0.0, 0.6667, 0.5833, 0.7083, 0.5833, 0.7083, 0.5833, 0.6667, 0.5833, 0.875, 0.6667, 0.8333, 0.6667, 0.8333, 0.6667, 0.875, 0.6667, 0.75, 0.5833, 0.7083, 0.5833, 0.7083, 0.5833, 0.75, 0.5833, 0.0, 0.0, 0.0, 0.0, 0.0, 0.0, 0.0, 0.0, 0.0, 0.0, 0.0, 0.0, 0.0, 0.0, 0.0, 0.0, 0.75, 0.6667, 0.7083, 0.6667, 0.7083, 0.6667, 0.75, 0.6667, 0.0, 0.0, 0.0, 0.0, 0.0, 0.0, 0.0, 0.0, 0.0, 0.0, 0.0, 0.0, 0.0, 0.0, 0.0, 0.0, 0.625, 0.5833, 0.6667, 0.5833, 0.6667, 0.625, 0.625, 0.625, 0.625, 0.625, 0.6667, 0.625, 0.6667, 0.6667, 0.625, 0.6667, 0.6667, 0.5833, 0.7083, 0.5833, 0.7083, 0.625, 0.6667, 0.625, 0.6667, 0.625, 0.7083, 0.625, 0.7083, 0.6667, 0.6667, 0.6667, 0.7083, 0.5833, 0.75, 0.5833, 0.75, 0.625, 0.7083, 0.625, 0.7083, 0.625, 0.75, 0.625, 0.75, 0.6667, 0.7083, 0.6667, 0.75, 0.5833, 0.7917, 0.5833, 0.7917, 0.625, 0.75, 0.625, 0.75, 0.625, 0.7917, 0.625, 0.7917, 0.6667, 0.75, 0.6667, 0.7917, 0.5833, 0.8333, 0.5833, 0.8333, 0.625, 0.7917, 0.625, 0.7917, 0.625, 0.8333, 0.625, 0.8333, 0.6667, 0.7917, 0.6667, 0.8333, 0.5833, 0.875, 0.5833, 0.875, 0.625, 0.8333, 0.625, 0.8333, 0.625, 0.875, 0.625, 0.875, 0.6667, 0.8333, 0.6667, 0.7917, 0.6667, 0.75, 0.6667, 0.75, 0.6667, 0.7917, 0.6667, 0.7083, 0.5833, 0.75, 0.5833, 0.75, 0.5833, 0.7083, 0.5833, 0.8333, 0.5833, 0.875, 0.5833, 0.875, 0.5833, 0.8333, 0.5833, 0.0, 0.0, 0.0, 0.0, 0.0, 0.0, 0.0, 0.0])
me_cube.materials.append(mat_material)
me_cube.materials.append(mat_material_001)
me_cube.materials.append(mat_material_002)
me_cube.materials.append(mat_material_003)
me_cube.materials.append(mat_b)
me_cube.use_remesh_preserve_volume = False
me_cube.use_remesh_preserve_attributes = False
me_cube.use_mirror_vertex_groups = False
me_cube.update()

# ---- objects
ob_cube = bpy.data.objects.new('Cube', me_cube)

# ---- transforms, parenting, visibility, modifiers, constraints
ob_cube.location = (0.0, 0.0, 0.0)
ob_cube.lock_rotations_4d = False
ob_cube.empty_display_type = 'ARROWS'
ob_cube.lineart.crease_threshold = 0.0
_m = ob_cube.modifiers.new('Subdivision', 'SUBSURF')
_m.uv_smooth = 'PRESERVE_CORNERS'
_m.render_levels = 1

# ---- collection membership
col_collection.objects.link(ob_cube)

# ---- scene / render settings (as saved in the file)
scene.frame_start = 1; scene.frame_end = 250; scene.frame_set(1)
scene.render.engine = 'BLENDER_EEVEE_NEXT'
scene.cycles.use_denoising = False
scene.cycles.samples = 128
scene.cycles.sampling_pattern = 'TABULATED_SOBOL'
scene.cycles.use_adaptive_sampling = False
scene.cycles.use_light_tree = False
scene.view_settings.view_transform = 'Filmic'
bpy.context.view_layer.update()

# ---- added for rendering (the .blend has no active camera and no usable light): camera, sun
cam_auto = bpy.data.cameras.new('AutoCamera')
cam_auto.lens = 50.0
cam_auto.sensor_width = 36.0
cam_auto.clip_end = 1000.0
ob_auto_camera = bpy.data.objects.new('AutoCamera', cam_auto)
scene.collection.objects.link(ob_auto_camera)
ob_auto_camera.location = (5.67955, -6.81546, 4.54364)
ob_auto_camera.rotation_euler = (1.09748, -7.21219e-08, 0.694738)
scene.camera = ob_auto_camera
light_auto_sun = bpy.data.lights.new('AutoSun', 'SUN')
light_auto_sun.energy = 3.0
light_auto_sun.angle = 0.0523599
ob_auto_sun = bpy.data.objects.new('AutoSun', light_auto_sun)
scene.collection.objects.link(ob_auto_sun)
ob_auto_sun.rotation_euler = (0.872665, 0.174533, 0.523599)
bpy.context.view_layer.update()
